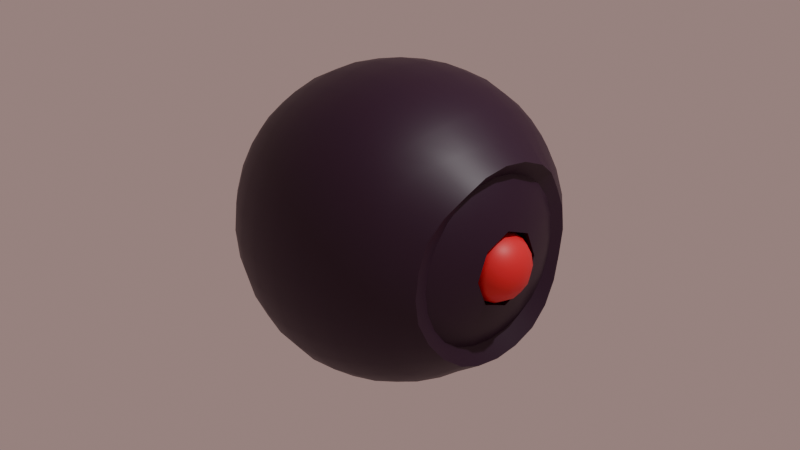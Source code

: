 # Source: EvilEye.blend  (saved by Blender 4.5.90; exported with 4.5.12 LTS)
import bpy
from mathutils import Matrix  # noqa: F401  (used for matrix-valued properties, if any)

bpy.ops.wm.read_factory_settings(use_empty=True)
scene = bpy.context.scene
scene.name = 'Scene'

# ---- collections
col_collection = bpy.data.collections.new('Collection'); scene.collection.children.link(col_collection)

# ---- materials (node trees are filled in below, after node groups)
mat_eye = bpy.data.materials.new('Eye')
mat_case = bpy.data.materials.new('Case')

# ---- material node trees
mat_eye.use_nodes = True; mat_eye.node_tree.nodes.clear()
_N = mat_eye.node_tree.nodes; _L = mat_eye.node_tree.links
n0 = _N.new('ShaderNodeBsdfPrincipled'); n0.name = 'Principled BSDF'; n0.location = (-200, 100)
n0.inputs[0].default_value = (0.8004, 0.01418, 0.02692, 1.0)
n1 = _N.new('ShaderNodeOutputMaterial'); n1.name = 'Material Output'; n1.location = (200, 100)
_L.new(n0.outputs[0], n1.inputs[0])
n1.is_active_output = True
mat_case.use_nodes = True; mat_case.node_tree.nodes.clear()
_N = mat_case.node_tree.nodes; _L = mat_case.node_tree.links
n0 = _N.new('ShaderNodeBsdfPrincipled'); n0.name = 'Principled BSDF'; n0.location = (-200, 100)
n0.inputs[0].default_value = (0.02311, 0.001915, 0.02113, 1.0)
n1 = _N.new('ShaderNodeOutputMaterial'); n1.name = 'Material Output'; n1.location = (200, 100)
_L.new(n0.outputs[0], n1.inputs[0])
n1.is_active_output = True

# ---- world
world_world = bpy.data.worlds.new('World'); scene.world = world_world
world_world.use_nodes = True; world_world.node_tree.nodes.clear()
_N = world_world.node_tree.nodes; _L = world_world.node_tree.links
n0 = _N.new('ShaderNodeOutputWorld'); n0.name = 'World Output'; n0.location = (200, 100)
n1 = _N.new('ShaderNodeBackground'); n1.name = 'Background'; n1.location = (-200, 100)
n1.inputs[0].default_value = (0.335, 0.2245, 0.2105, 1.0)
_L.new(n1.outputs[0], n0.inputs[0])
n0.is_active_output = True
world_world.color = (0.05088, 0.05088, 0.05088)
world_world.sun_shadow_jitter_overblur = 0.0

# ---- cameras
cam_camera = bpy.data.cameras.new('Camera')
cam_camera.clip_end = 100.0
cam_camera.ortho_scale = 7.314

# ---- lights
light_light = bpy.data.lights.new('Light', 'POINT')
light_light.energy = 1000.0
light_light.shadow_soft_size = 0.1

# ---- meshes
me_cube_002 = bpy.data.meshes.new('Cube.002')
me_cube_002.from_pydata([(-0.5, -0.5, -0.5), (-0.5, -0.5, 0.5), (-0.5, 0.5, -0.5), (-0.5, 0.5, 0.5), (0.5, -0.5, -0.5), (0.5, -0.5, 0.5), (0.5, 0.5, -0.5), (0.5, 0.5, 0.5), (-0.5729, 0.2966, -0.5729), (-0.6096, 9.313e-10, -0.6096), (-0.5729, -0.2966, -0.5729), (-0.5729, -0.5729, -0.2966), (-0.6096, -0.6096, -1.863e-09), (-0.5729, -0.5729, 0.2966), (-0.5729, -0.2966, 0.5729), (-0.6096, -6.519e-09, 0.6096), (-0.5729, 0.2966, 0.5729), (-0.5729, 0.5729, 0.2966), (-0.6096, 0.6096, -2.794e-09), (-0.5729, 0.5729, -0.2966), (0.2966, 0.5729, -0.5729), (1.583e-08, 0.6096, -0.6096), (-0.2966, 0.5729, -0.5729), (-0.2966, 0.5729, 0.5729), (-5.588e-09, 0.6096, 0.6096), (0.2966, 0.5729, 0.5729), (0.5729, 0.5729, 0.2966), (0.6096, 0.6096, -2.794e-09), (0.5729, 0.5729, -0.2966), (0.5729, -0.2966, -0.5729), (0.6096, -1.676e-08, -0.6096), (0.5729, 0.2966, -0.5729), (0.5729, 0.2966, 0.5729), (0.6096, -1.863e-09, 0.6096), (0.5729, -0.2966, 0.5729), (0.5729, -0.5729, 0.2966), (0.6096, -0.6096, -2.794e-09), (0.5729, -0.5729, -0.2966), (-0.2966, -0.5729, -0.5729), (-1.211e-08, -0.6096, -0.6096), (0.2966, -0.5729, -0.5729), (0.2966, -0.5729, 0.5729), (-9.313e-10, -0.6096, 0.6096), (-0.2966, -0.5729, 0.5729), (-0.729, -0.3162, -0.3162), (-0.7818, -0.3331, -5.588e-09), (-0.729, -0.3162, 0.3162), (-0.7818, 1.024e-08, -0.3331), (-0.8395, -1.211e-08, 5.588e-09), (-0.7818, -5.588e-09, 0.3331), (-0.729, 0.3162, -0.3162), (-0.7818, 0.3331, 1.118e-08), (-0.729, 0.3162, 0.3162), (-0.3162, 0.729, -0.3162), (-0.3331, 0.7818, -9.313e-09), (-0.3162, 0.729, 0.3162), (2.515e-08, 0.7818, -0.3331), (9.313e-09, 0.8395, 4.657e-09), (-5.588e-09, 0.7818, 0.3331), (0.3162, 0.729, -0.3162), (0.3331, 0.7818, 7.451e-09), (0.3162, 0.729, 0.3162), (0.729, 0.3162, -0.3162), (0.7818, 0.3331, -9.313e-09), (0.729, 0.3162, 0.3162), (0.7818, -2.887e-08, -0.3331), (0.8395, -1.304e-08, 5.588e-09), (0.7818, 5.588e-09, 0.3331), (0.729, -0.3162, -0.3162), (0.7818, -0.3331, 7.451e-09), (0.729, -0.3162, 0.3162), (0.3162, -0.729, -0.3162), (0.3331, -0.7818, -9.313e-09), (0.3162, -0.729, 0.3162), (-2.515e-08, -0.7818, -0.3331), (-9.313e-09, -0.8395, 4.657e-09), (5.588e-09, -0.7818, 0.3331), (-0.3162, -0.729, -0.3162), (-0.3331, -0.7818, 7.451e-09), (-0.3162, -0.729, 0.3162), (-0.3162, 0.3162, -0.729), (-7.451e-09, 0.3331, -0.7818), (0.3162, 0.3162, -0.729), (-0.3331, -1.397e-08, -0.7818), (0.0, -5.588e-09, -0.8395), (0.3331, 1.863e-09, -0.7818), (-0.3162, -0.3162, -0.729), (1.211e-08, -0.3331, -0.7818), (0.3162, -0.3162, -0.729), (0.3162, 0.3162, 0.729), (1.118e-08, 0.3331, 0.7818), (-0.3162, 0.3162, 0.729), (0.3331, -2.142e-08, 0.7818), (-9.313e-10, -1.397e-08, 0.8395), (-0.3331, 1.863e-09, 0.7818), (0.3162, -0.3162, 0.729), (-1.676e-08, -0.3331, 0.7818), (-0.3162, -0.3162, 0.729), (-5.327, -2.273, -2.222), (-5.327, -2.273, 2.308), (-5.327, 2.258, -2.222), (-5.327, 2.258, 2.308), (-0.7964, -2.273, -2.222), (-0.7964, -2.273, 2.308), (-0.7964, 2.258, -2.222), (-0.7964, 2.258, 2.308), (-5.486, 1.89, -2.382), (-5.658, 1.337, -2.553), (-5.779, 0.6875, -2.674), (-5.824, -0.007463, -2.719), (-5.779, -0.7025, -2.674), (-5.658, -1.351, -2.553), (-5.486, -1.905, -2.382), (-5.486, -2.432, -1.855), (-5.658, -2.603, -1.301), (-5.779, -2.724, -0.6522), (-5.824, -2.769, 0.04286), (-5.779, -2.724, 0.7379), (-5.658, -2.603, 1.387), (-5.486, -2.432, 1.941), (-5.486, -1.905, 2.467), (-5.658, -1.351, 2.639), (-5.779, -0.7025, 2.76), (-5.824, -0.007464, 2.805), (-5.779, 0.6875, 2.76), (-5.658, 1.337, 2.639), (-5.486, 1.89, 2.467), (-5.486, 2.417, 1.941), (-5.658, 2.588, 1.387), (-5.779, 2.709, 0.7379), (-5.824, 2.754, 0.04286), (-5.779, 2.709, -0.6522), (-5.658, 2.588, -1.301), (-5.486, 2.417, -1.855), (-1.164, 2.417, -2.382), (-1.718, 2.588, -2.553), (-2.367, 2.709, -2.674), (-3.062, 2.754, -2.719), (-3.757, 2.709, -2.674), (-4.406, 2.588, -2.553), (-4.959, 2.417, -2.382), (-4.959, 2.417, 2.467), (-4.406, 2.588, 2.639), (-3.757, 2.709, 2.76), (-3.062, 2.754, 2.805), (-2.367, 2.709, 2.76), (-1.718, 2.588, 2.639), (-1.164, 2.417, 2.467), (-0.6373, 2.417, 1.941), (-0.466, 2.588, 1.387), (-0.345, 2.709, 0.7379), (-0.3, 2.754, 0.04286), (-0.345, 2.709, -0.6522), (-0.466, 2.588, -1.301), (-0.6373, 2.417, -1.855), (-0.6373, -1.905, -2.382), (-0.466, -1.351, -2.553), (-0.345, -0.7025, -2.674), (-0.3, -0.007464, -2.719), (-0.345, 0.6875, -2.674), (-0.466, 1.337, -2.553), (-0.6373, 1.89, -2.382), (-0.6373, 1.89, 2.467), (-0.466, 1.337, 2.639), (-0.345, 0.6875, 2.76), (-0.3, -0.007464, 2.805), (-0.345, -0.7025, 2.76), (-0.466, -1.351, 2.639), (-0.6373, -1.905, 2.467), (-0.6373, -2.432, 1.941), (-0.466, -2.603, 1.387), (-0.345, -2.724, 0.7379), (-0.3, -2.769, 0.04286), (-0.345, -2.724, -0.6522), (-0.466, -2.603, -1.301), (-0.6373, -2.432, -1.855), (-4.959, -2.432, -2.382), (-4.406, -2.603, -2.553), (-3.757, -2.724, -2.674), (-3.062, -2.769, -2.719), (-2.367, -2.724, -2.674), (-1.718, -2.603, -2.553), (-1.164, -2.432, -2.382), (-1.164, -2.432, 2.467), (-1.718, -2.603, 2.639), (-2.367, -2.724, 2.76), (-3.062, -2.769, 2.805), (-3.757, -2.724, 2.76), (-4.406, -2.603, 2.639), (-4.959, -2.432, 2.467), (-5.828, -1.964, -1.913), (-6.071, -2.07, -1.33), (-6.224, -2.157, -0.6643), (-6.278, -2.191, 0.04286), (-6.224, -2.157, 0.7501), (-6.071, -2.07, 1.416), (-5.828, -1.964, 1.999), (-6.071, -1.38, -2.02), (-6.365, -1.44, -1.39), (-6.543, -1.494, -0.6907), (-6.604, -1.517, 0.04286), (-6.543, -1.494, 0.7764), (-6.365, -1.44, 1.475), (-6.071, -1.38, 2.106), (-6.224, -0.7147, -2.107), (-6.543, -0.7411, -1.444), (-6.736, -0.7667, -0.7164), (-6.8, -0.7782, 0.04286), (-6.736, -0.7667, 0.8021), (-6.543, -0.7411, 1.529), (-6.224, -0.7147, 2.192), (-6.278, -0.007463, -2.141), (-6.604, -0.007463, -1.467), (-6.8, -0.007464, -0.7279), (-6.865, -0.007464, 0.04286), (-6.8, -0.007464, 0.8136), (-6.604, -0.007464, 1.552), (-6.278, -0.007464, 2.227), (-6.224, 0.6997, -2.107), (-6.543, 0.7261, -1.444), (-6.736, 0.7518, -0.7164), (-6.8, 0.7633, 0.04286), (-6.736, 0.7518, 0.8021), (-6.543, 0.7261, 1.529), (-6.224, 0.6997, 2.192), (-6.071, 1.365, -2.02), (-6.365, 1.425, -1.39), (-6.543, 1.479, -0.6907), (-6.604, 1.502, 0.04286), (-6.543, 1.479, 0.7764), (-6.365, 1.425, 1.475), (-6.071, 1.365, 2.106), (-5.828, 1.949, -1.913), (-6.071, 2.055, -1.33), (-6.224, 2.142, -0.6643), (-6.278, 2.176, 0.04286), (-6.224, 2.142, 0.7501), (-6.071, 2.055, 1.416), (-5.828, 1.949, 1.999), (-5.018, 2.758, -1.913), (-5.125, 3.002, -1.33), (-5.211, 3.155, -0.6643), (-5.246, 3.209, 0.04286), (-5.211, 3.155, 0.7501), (-5.125, 3.002, 1.416), (-5.018, 2.758, 1.999), (-4.434, 3.002, -2.02), (-4.494, 3.295, -1.39), (-4.548, 3.474, -0.6907), (-4.571, 3.535, 0.04286), (-4.548, 3.474, 0.7764), (-4.494, 3.295, 1.475), (-4.434, 3.002, 2.106), (-3.769, 3.155, -2.107), (-3.795, 3.474, -1.444), (-3.821, 3.666, -0.7164), (-3.833, 3.731, 0.04286), (-3.821, 3.666, 0.8021), (-3.795, 3.474, 1.529), (-3.769, 3.155, 2.192), (-3.062, 3.209, -2.141), (-3.062, 3.535, -1.467), (-3.062, 3.731, -0.7279), (-3.062, 3.796, 0.04286), (-3.062, 3.731, 0.8136), (-3.062, 3.535, 1.552), (-3.062, 3.209, 2.227), (-2.355, 3.155, -2.107), (-2.328, 3.474, -1.444), (-2.303, 3.666, -0.7164), (-2.291, 3.731, 0.04286), (-2.303, 3.666, 0.8021), (-2.328, 3.474, 1.529), (-2.355, 3.155, 2.192), (-1.689, 3.002, -2.02), (-1.629, 3.295, -1.39), (-1.575, 3.474, -0.6907), (-1.552, 3.535, 0.04286), (-1.575, 3.474, 0.7764), (-1.629, 3.295, 1.475), (-1.689, 3.002, 2.106), (-1.106, 2.758, -1.913), (-0.9989, 3.002, -1.33), (-0.9124, 3.155, -0.6643), (-0.878, 3.209, 0.04286), (-0.9124, 3.155, 0.7501), (-0.9989, 3.002, 1.416), (-1.106, 2.758, 1.999), (-0.04759, 1.451, -1.416), (-0.0571, 1.773, -0.986), (-0.07138, 1.971, -0.4875), (-0.07588, 2.038, 0.04286), (-0.07138, 1.971, 0.5732), (-0.0571, 1.773, 1.072), (-0.04759, 1.451, 1.501), (-0.0571, 1.021, -1.738), (-0.02337, 1.425, -1.39), (0.1554, 1.479, -0.6907), (0.216, 1.502, 0.04286), (0.1554, 1.479, 0.7764), (-0.02337, 1.425, 1.475), (-0.0571, 1.021, 1.823), (-0.07138, 0.5229, -1.935), (0.1554, 0.7261, -1.444), (0.3797, 0.6447, -0.6093), (0.3797, 0.9148, 0.04286), (0.3797, 0.6447, 0.695), (0.1554, 0.7261, 1.529), (-0.07138, 0.5229, 2.021), (-0.07588, -0.007464, -2.003), (0.216, -0.007464, -1.467), (0.3797, -0.007464, -0.8794), (0.3797, -0.007463, 0.9651), (0.216, -0.007463, 1.552), (-0.07588, -0.007464, 2.088), (-0.07138, -0.5378, -1.935), (0.1554, -0.7411, -1.444), (0.3797, -0.6596, -0.6093), (0.3797, -0.9297, 0.04286), (0.3797, -0.6596, 0.695), (0.1554, -0.7411, 1.529), (-0.07138, -0.5378, 2.021), (-0.0571, -1.036, -1.738), (-0.02337, -1.44, -1.39), (0.1554, -1.494, -0.6907), (0.216, -1.517, 0.04286), (0.1554, -1.494, 0.7764), (-0.02337, -1.44, 1.475), (-0.0571, -1.036, 1.823), (-0.04759, -1.466, -1.416), (0.08083, -2.09, -1.16), (-0.007528, -2.331, -0.5797), (-0.007528, -2.413, 0.04286), (-0.007528, -2.331, 0.6654), (-0.02684, -2.09, 1.245), (-0.04759, -1.466, 1.501), (-1.106, -2.773, -1.913), (-0.9989, -3.016, -1.33), (-0.9124, -3.17, -0.6643), (-0.878, -3.224, 0.04286), (-0.9124, -3.17, 0.7501), (-0.9989, -3.016, 1.416), (-1.106, -2.773, 1.999), (-1.689, -3.016, -2.02), (-1.629, -3.31, -1.39), (-1.575, -3.489, -0.6907), (-1.552, -3.55, 0.04286), (-1.575, -3.489, 0.7764), (-1.629, -3.31, 1.475), (-1.689, -3.016, 2.106), (-2.355, -3.17, -2.107), (-2.328, -3.489, -1.444), (-2.303, -3.681, -0.7164), (-2.291, -3.746, 0.04286), (-2.303, -3.681, 0.8021), (-2.328, -3.489, 1.529), (-2.355, -3.17, 2.192), (-3.062, -3.224, -2.141), (-3.062, -3.55, -1.467), (-3.062, -3.746, -0.7279), (-3.062, -3.811, 0.04286), (-3.062, -3.746, 0.8136), (-3.062, -3.55, 1.552), (-3.062, -3.224, 2.227), (-3.769, -3.17, -2.107), (-3.795, -3.489, -1.444), (-3.821, -3.681, -0.7164), (-3.833, -3.746, 0.04286), (-3.821, -3.681, 0.8021), (-3.795, -3.489, 1.529), (-3.769, -3.17, 2.192), (-4.434, -3.016, -2.02), (-4.494, -3.31, -1.39), (-4.548, -3.489, -0.6907), (-4.571, -3.55, 0.04286), (-4.548, -3.489, 0.7764), (-4.494, -3.31, 1.475), (-4.434, -3.016, 2.106), (-5.018, -2.773, -1.913), (-5.125, -3.016, -1.33), (-5.211, -3.17, -0.6643), (-5.246, -3.224, 0.04286), (-5.211, -3.17, 0.7501), (-5.125, -3.016, 1.416), (-5.018, -2.773, 1.999), (-5.018, 1.949, -2.723), (-4.434, 2.055, -2.966), (-3.769, 2.142, -3.12), (-3.062, 2.176, -3.174), (-2.355, 2.142, -3.12), (-1.689, 2.055, -2.966), (-1.106, 1.949, -2.723), (-5.125, 1.365, -2.966), (-4.494, 1.425, -3.26), (-3.795, 1.479, -3.439), (-3.062, 1.502, -3.499), (-2.328, 1.479, -3.439), (-1.629, 1.425, -3.26), (-0.9989, 1.365, -2.966), (-5.211, 0.6997, -3.12), (-4.548, 0.7261, -3.439), (-3.821, 0.7518, -3.631), (-3.062, 0.7633, -3.695), (-2.303, 0.7518, -3.631), (-1.575, 0.7261, -3.439), (-0.9124, 0.6997, -3.12), (-5.246, -0.007464, -3.174), (-4.571, -0.007464, -3.499), (-3.833, -0.007464, -3.695), (-3.062, -0.007464, -3.761), (-2.291, -0.007464, -3.695), (-1.552, -0.007463, -3.499), (-0.878, -0.007464, -3.174), (-5.211, -0.7147, -3.12), (-4.548, -0.7411, -3.439), (-3.821, -0.7667, -3.631), (-3.062, -0.7782, -3.695), (-2.303, -0.7667, -3.631), (-1.575, -0.7411, -3.439), (-0.9124, -0.7147, -3.12), (-5.125, -1.38, -2.966), (-4.494, -1.44, -3.26), (-3.795, -1.494, -3.439), (-3.062, -1.517, -3.499), (-2.328, -1.494, -3.439), (-1.629, -1.44, -3.26), (-0.9989, -1.38, -2.966), (-5.018, -1.964, -2.723), (-4.434, -2.07, -2.966), (-3.769, -2.157, -3.12), (-3.062, -2.191, -3.174), (-2.355, -2.157, -3.12), (-1.689, -2.07, -2.966), (-1.106, -1.964, -2.723), (-1.106, 1.949, 2.809), (-1.689, 2.055, 3.052), (-2.355, 2.142, 3.205), (-3.062, 2.176, 3.259), (-3.769, 2.142, 3.205), (-4.434, 2.055, 3.052), (-5.018, 1.949, 2.809), (-0.9989, 1.365, 3.052), (-1.629, 1.425, 3.346), (-2.328, 1.479, 3.524), (-3.062, 1.502, 3.585), (-3.795, 1.479, 3.524), (-4.494, 1.425, 3.346), (-5.125, 1.365, 3.052), (-0.9124, 0.6997, 3.205), (-1.575, 0.7261, 3.524), (-2.303, 0.7518, 3.717), (-3.062, 0.7633, 3.781), (-3.821, 0.7518, 3.717), (-4.548, 0.7261, 3.524), (-5.211, 0.6997, 3.205), (-0.878, -0.007464, 3.259), (-1.552, -0.007464, 3.585), (-2.291, -0.007464, 3.781), (-3.062, -0.007464, 3.846), (-3.833, -0.007464, 3.781), (-4.571, -0.007463, 3.585), (-5.246, -0.007464, 3.259), (-0.9124, -0.7147, 3.205), (-1.575, -0.7411, 3.524), (-2.303, -0.7667, 3.717), (-3.062, -0.7782, 3.781), (-3.821, -0.7667, 3.717), (-4.548, -0.7411, 3.524), (-5.211, -0.7147, 3.205), (-0.9989, -1.38, 3.052), (-1.629, -1.44, 3.346), (-2.328, -1.494, 3.524), (-3.062, -1.517, 3.585), (-3.795, -1.494, 3.524), (-4.494, -1.44, 3.346), (-5.125, -1.38, 3.052), (-1.106, -1.964, 2.809), (-1.689, -2.07, 3.052), (-2.355, -2.157, 3.205), (-3.062, -2.191, 3.259), (-3.769, -2.157, 3.205), (-4.434, -2.07, 3.052), (-5.018, -1.964, 2.809), (0.17, 1.693, -1.658), (0.08083, 2.076, -1.16), (-0.007528, 2.316, -0.5797), (-0.007528, 2.398, 0.04286), (-0.007528, 2.316, 0.6654), (-0.02684, 2.076, 1.245), (0.09928, 1.693, 1.744), (0.2281, 1.195, -2.04), (0.2297, 1.195, 2.126), (0.2281, 0.6151, -2.28), (0.2297, 0.6151, 2.366), (0.2281, -0.007464, -2.362), (0.2297, -0.007464, 2.448), (0.2281, -0.63, -2.28), (0.2297, -0.63, 2.366), (0.2281, -1.21, -2.04), (0.2297, -1.21, 2.126), (0.17, -1.708, -1.658), (0.09928, -1.708, 1.744), (-0.0571, -1.788, -0.986), (-0.07138, -1.986, -0.4875), (-0.07588, -2.053, 0.04286), (-0.07138, -1.986, 0.5732), (-0.0571, -1.788, 1.072), (-0.1588, 0.6447, -0.6093), (-0.1588, 0.9148, 0.04286), (-0.1588, 0.6447, 0.695), (-0.1588, -0.007464, -0.8794), (-0.06122, -0.007463, 0.04286), (-0.1588, -0.007463, 0.9651), (-0.1588, -0.6596, -0.6093), (-0.1588, -0.9297, 0.04286), (-0.1588, -0.6596, 0.695)], [], [(44, 45, 48, 47), (45, 46, 49, 48), (47, 48, 51, 50), (48, 49, 52, 51), (0, 11, 44, 10), (11, 12, 45, 44), (12, 13, 46, 45), (13, 1, 14, 46), (46, 14, 15, 49), (49, 15, 16, 52), (52, 16, 3, 17), (51, 52, 17, 18), (50, 51, 18, 19), (8, 50, 19, 2), (9, 47, 50, 8), (10, 44, 47, 9), (53, 54, 57, 56), (54, 55, 58, 57), (56, 57, 60, 59), (57, 58, 61, 60), (2, 19, 53, 22), (19, 18, 54, 53), (18, 17, 55, 54), (17, 3, 23, 55), (55, 23, 24, 58), (58, 24, 25, 61), (61, 25, 7, 26), (60, 61, 26, 27), (59, 60, 27, 28), (20, 59, 28, 6), (21, 56, 59, 20), (22, 53, 56, 21), (62, 63, 66, 65), (63, 64, 67, 66), (65, 66, 69, 68), (66, 67, 70, 69), (6, 28, 62, 31), (28, 27, 63, 62), (27, 26, 64, 63), (26, 7, 32, 64), (64, 32, 33, 67), (67, 33, 34, 70), (70, 34, 5, 35), (69, 70, 35, 36), (68, 69, 36, 37), (29, 68, 37, 4), (30, 65, 68, 29), (31, 62, 65, 30), (71, 72, 75, 74), (72, 73, 76, 75), (74, 75, 78, 77), (75, 76, 79, 78), (4, 37, 71, 40), (37, 36, 72, 71), (36, 35, 73, 72), (35, 5, 41, 73), (73, 41, 42, 76), (76, 42, 43, 79), (79, 43, 1, 13), (78, 79, 13, 12), (77, 78, 12, 11), (38, 77, 11, 0), (39, 74, 77, 38), (40, 71, 74, 39), (80, 81, 84, 83), (81, 82, 85, 84), (83, 84, 87, 86), (84, 85, 88, 87), (2, 22, 80, 8), (22, 21, 81, 80), (21, 20, 82, 81), (20, 6, 31, 82), (82, 31, 30, 85), (85, 30, 29, 88), (88, 29, 4, 40), (87, 88, 40, 39), (86, 87, 39, 38), (10, 86, 38, 0), (9, 83, 86, 10), (8, 80, 83, 9), (89, 90, 93, 92), (90, 91, 94, 93), (92, 93, 96, 95), (93, 94, 97, 96), (7, 25, 89, 32), (25, 24, 90, 89), (24, 23, 91, 90), (23, 3, 16, 91), (91, 16, 15, 94), (94, 15, 14, 97), (97, 14, 1, 43), (96, 97, 43, 42), (95, 96, 42, 41), (34, 95, 41, 5), (33, 92, 95, 34), (32, 89, 92, 33), (190, 191, 198, 197), (191, 192, 199, 198), (192, 193, 200, 199), (193, 194, 201, 200), (194, 195, 202, 201), (195, 196, 203, 202), (197, 198, 205, 204), (198, 199, 206, 205), (199, 200, 207, 206), (200, 201, 208, 207), (201, 202, 209, 208), (202, 203, 210, 209), (204, 205, 212, 211), (205, 206, 213, 212), (206, 207, 214, 213), (207, 208, 215, 214), (208, 209, 216, 215), (209, 210, 217, 216), (211, 212, 219, 218), (212, 213, 220, 219), (213, 214, 221, 220), (214, 215, 222, 221), (215, 216, 223, 222), (216, 217, 224, 223), (218, 219, 226, 225), (219, 220, 227, 226), (220, 221, 228, 227), (221, 222, 229, 228), (222, 223, 230, 229), (223, 224, 231, 230), (225, 226, 233, 232), (226, 227, 234, 233), (227, 228, 235, 234), (228, 229, 236, 235), (229, 230, 237, 236), (230, 231, 238, 237), (98, 113, 190, 112), (113, 114, 191, 190), (114, 115, 192, 191), (115, 116, 193, 192), (116, 117, 194, 193), (117, 118, 195, 194), (118, 119, 196, 195), (119, 99, 120, 196), (196, 120, 121, 203), (203, 121, 122, 210), (210, 122, 123, 217), (217, 123, 124, 224), (224, 124, 125, 231), (231, 125, 126, 238), (238, 126, 101, 127), (237, 238, 127, 128), (236, 237, 128, 129), (235, 236, 129, 130), (234, 235, 130, 131), (233, 234, 131, 132), (232, 233, 132, 133), (106, 232, 133, 100), (107, 225, 232, 106), (108, 218, 225, 107), (109, 211, 218, 108), (110, 204, 211, 109), (111, 197, 204, 110), (112, 190, 197, 111), (239, 240, 247, 246), (240, 241, 248, 247), (241, 242, 249, 248), (242, 243, 250, 249), (243, 244, 251, 250), (244, 245, 252, 251), (246, 247, 254, 253), (247, 248, 255, 254), (248, 249, 256, 255), (249, 250, 257, 256), (250, 251, 258, 257), (251, 252, 259, 258), (253, 254, 261, 260), (254, 255, 262, 261), (255, 256, 263, 262), (256, 257, 264, 263), (257, 258, 265, 264), (258, 259, 266, 265), (260, 261, 268, 267), (261, 262, 269, 268), (262, 263, 270, 269), (263, 264, 271, 270), (264, 265, 272, 271), (265, 266, 273, 272), (267, 268, 275, 274), (268, 269, 276, 275), (269, 270, 277, 276), (270, 271, 278, 277), (271, 272, 279, 278), (272, 273, 280, 279), (274, 275, 282, 281), (275, 276, 283, 282), (276, 277, 284, 283), (277, 278, 285, 284), (278, 279, 286, 285), (279, 280, 287, 286), (100, 133, 239, 140), (133, 132, 240, 239), (132, 131, 241, 240), (131, 130, 242, 241), (130, 129, 243, 242), (129, 128, 244, 243), (128, 127, 245, 244), (127, 101, 141, 245), (245, 141, 142, 252), (252, 142, 143, 259), (259, 143, 144, 266), (266, 144, 145, 273), (273, 145, 146, 280), (280, 146, 147, 287), (287, 147, 105, 148), (286, 287, 148, 149), (285, 286, 149, 150), (284, 285, 150, 151), (283, 284, 151, 152), (282, 283, 152, 153), (281, 282, 153, 154), (134, 281, 154, 104), (135, 274, 281, 134), (136, 267, 274, 135), (137, 260, 267, 136), (138, 253, 260, 137), (139, 246, 253, 138), (140, 239, 246, 139), (288, 289, 296, 295), (289, 290, 297, 296), (290, 291, 298, 297), (291, 292, 299, 298), (292, 293, 300, 299), (293, 294, 301, 300), (295, 296, 303, 302), (296, 297, 304, 303), (297, 298, 305, 304), (298, 299, 306, 305), (299, 300, 307, 306), (300, 301, 308, 307), (302, 303, 310, 309), (303, 304, 311, 310), (305, 306, 509, 508), (319, 318, 514, 515), (306, 307, 313, 312), (307, 308, 314, 313), (309, 310, 316, 315), (310, 311, 317, 316), (304, 305, 508, 507), (318, 317, 513, 514), (312, 313, 320, 319), (313, 314, 321, 320), (315, 316, 323, 322), (316, 317, 324, 323), (317, 318, 325, 324), (318, 319, 326, 325), (319, 320, 327, 326), (320, 321, 328, 327), (322, 323, 502, 329), (323, 324, 503, 502), (324, 325, 504, 503), (325, 326, 505, 504), (326, 327, 506, 505), (327, 328, 335, 506), (104, 154, 483, 161), (154, 153, 484, 483), (153, 152, 485, 484), (152, 151, 486, 485), (151, 150, 487, 486), (150, 149, 488, 487), (149, 148, 489, 488), (148, 105, 162, 489), (489, 162, 163, 491), (491, 163, 164, 493), (493, 164, 165, 495), (495, 165, 166, 497), (497, 166, 167, 499), (499, 167, 168, 501), (501, 168, 103, 169), (334, 501, 169, 170), (333, 334, 170, 171), (332, 333, 171, 172), (331, 332, 172, 173), (330, 331, 173, 174), (500, 330, 174, 175), (155, 500, 175, 102), (156, 498, 500, 155), (157, 496, 498, 156), (158, 494, 496, 157), (159, 492, 494, 158), (160, 490, 492, 159), (161, 483, 490, 160), (336, 337, 344, 343), (337, 338, 345, 344), (338, 339, 346, 345), (339, 340, 347, 346), (340, 341, 348, 347), (341, 342, 349, 348), (343, 344, 351, 350), (344, 345, 352, 351), (345, 346, 353, 352), (346, 347, 354, 353), (347, 348, 355, 354), (348, 349, 356, 355), (350, 351, 358, 357), (351, 352, 359, 358), (352, 353, 360, 359), (353, 354, 361, 360), (354, 355, 362, 361), (355, 356, 363, 362), (357, 358, 365, 364), (358, 359, 366, 365), (359, 360, 367, 366), (360, 361, 368, 367), (361, 362, 369, 368), (362, 363, 370, 369), (364, 365, 372, 371), (365, 366, 373, 372), (366, 367, 374, 373), (367, 368, 375, 374), (368, 369, 376, 375), (369, 370, 377, 376), (371, 372, 379, 378), (372, 373, 380, 379), (373, 374, 381, 380), (374, 375, 382, 381), (375, 376, 383, 382), (376, 377, 384, 383), (102, 175, 336, 182), (175, 174, 337, 336), (174, 173, 338, 337), (173, 172, 339, 338), (172, 171, 340, 339), (171, 170, 341, 340), (170, 169, 342, 341), (169, 103, 183, 342), (342, 183, 184, 349), (349, 184, 185, 356), (356, 185, 186, 363), (363, 186, 187, 370), (370, 187, 188, 377), (377, 188, 189, 384), (384, 189, 99, 119), (383, 384, 119, 118), (382, 383, 118, 117), (381, 382, 117, 116), (380, 381, 116, 115), (379, 380, 115, 114), (378, 379, 114, 113), (176, 378, 113, 98), (177, 371, 378, 176), (178, 364, 371, 177), (179, 357, 364, 178), (180, 350, 357, 179), (181, 343, 350, 180), (182, 336, 343, 181), (385, 386, 393, 392), (386, 387, 394, 393), (387, 388, 395, 394), (388, 389, 396, 395), (389, 390, 397, 396), (390, 391, 398, 397), (392, 393, 400, 399), (393, 394, 401, 400), (394, 395, 402, 401), (395, 396, 403, 402), (396, 397, 404, 403), (397, 398, 405, 404), (399, 400, 407, 406), (400, 401, 408, 407), (401, 402, 409, 408), (402, 403, 410, 409), (403, 404, 411, 410), (404, 405, 412, 411), (406, 407, 414, 413), (407, 408, 415, 414), (408, 409, 416, 415), (409, 410, 417, 416), (410, 411, 418, 417), (411, 412, 419, 418), (413, 414, 421, 420), (414, 415, 422, 421), (415, 416, 423, 422), (416, 417, 424, 423), (417, 418, 425, 424), (418, 419, 426, 425), (420, 421, 428, 427), (421, 422, 429, 428), (422, 423, 430, 429), (423, 424, 431, 430), (424, 425, 432, 431), (425, 426, 433, 432), (100, 140, 385, 106), (140, 139, 386, 385), (139, 138, 387, 386), (138, 137, 388, 387), (137, 136, 389, 388), (136, 135, 390, 389), (135, 134, 391, 390), (134, 104, 161, 391), (391, 161, 160, 398), (398, 160, 159, 405), (405, 159, 158, 412), (412, 158, 157, 419), (419, 157, 156, 426), (426, 156, 155, 433), (433, 155, 102, 182), (432, 433, 182, 181), (431, 432, 181, 180), (430, 431, 180, 179), (429, 430, 179, 178), (428, 429, 178, 177), (427, 428, 177, 176), (112, 427, 176, 98), (111, 420, 427, 112), (110, 413, 420, 111), (109, 406, 413, 110), (108, 399, 406, 109), (107, 392, 399, 108), (106, 385, 392, 107), (434, 435, 442, 441), (435, 436, 443, 442), (436, 437, 444, 443), (437, 438, 445, 444), (438, 439, 446, 445), (439, 440, 447, 446), (441, 442, 449, 448), (442, 443, 450, 449), (443, 444, 451, 450), (444, 445, 452, 451), (445, 446, 453, 452), (446, 447, 454, 453), (448, 449, 456, 455), (449, 450, 457, 456), (450, 451, 458, 457), (451, 452, 459, 458), (452, 453, 460, 459), (453, 454, 461, 460), (455, 456, 463, 462), (456, 457, 464, 463), (457, 458, 465, 464), (458, 459, 466, 465), (459, 460, 467, 466), (460, 461, 468, 467), (462, 463, 470, 469), (463, 464, 471, 470), (464, 465, 472, 471), (465, 466, 473, 472), (466, 467, 474, 473), (467, 468, 475, 474), (469, 470, 477, 476), (470, 471, 478, 477), (471, 472, 479, 478), (472, 473, 480, 479), (473, 474, 481, 480), (474, 475, 482, 481), (105, 147, 434, 162), (147, 146, 435, 434), (146, 145, 436, 435), (145, 144, 437, 436), (144, 143, 438, 437), (143, 142, 439, 438), (142, 141, 440, 439), (141, 101, 126, 440), (440, 126, 125, 447), (447, 125, 124, 454), (454, 124, 123, 461), (461, 123, 122, 468), (468, 122, 121, 475), (475, 121, 120, 482), (482, 120, 99, 189), (481, 482, 189, 188), (480, 481, 188, 187), (479, 480, 187, 186), (478, 479, 186, 185), (477, 478, 185, 184), (476, 477, 184, 183), (168, 476, 183, 103), (167, 469, 476, 168), (166, 462, 469, 167), (165, 455, 462, 166), (164, 448, 455, 165), (163, 441, 448, 164), (162, 434, 441, 163), (289, 288, 483, 484), (290, 289, 484, 485), (291, 290, 485, 486), (292, 291, 486, 487), (293, 292, 487, 488), (294, 293, 488, 489), (288, 295, 490, 483), (301, 294, 489, 491), (295, 302, 492, 490), (308, 301, 491, 493), (302, 309, 494, 492), (314, 308, 493, 495), (309, 315, 496, 494), (321, 314, 495, 497), (315, 322, 498, 496), (328, 321, 497, 499), (322, 329, 500, 498), (335, 328, 499, 501), (329, 502, 330, 500), (502, 503, 331, 330), (503, 504, 332, 331), (504, 505, 333, 332), (505, 506, 334, 333), (506, 335, 501, 334), (507, 508, 511, 510), (508, 509, 512, 511), (510, 511, 514, 513), (511, 512, 515, 514), (312, 319, 515, 512), (317, 311, 510, 513), (306, 312, 512, 509), (311, 304, 507, 510)])
me_cube_002.polygons.foreach_set('use_smooth', [True] * 512)
me_cube_002.polygons.foreach_set('material_index', [0, 0, 0, 0, 0, 0, 0, 0, 0, 0, 0, 0, 0, 0, 0, 0, 0, 0, 0, 0, 0, 0, 0, 0, 0, 0, 0, 0, 0, 0, 0, 0, 0, 0, 0, 0, 0, 0, 0, 0, 0, 0, 0, 0, 0, 0, 0, 0, 0, 0, 0, 0, 0, 0, 0, 0, 0, 0, 0, 0, 0, 0, 0, 0, 0, 0, 0, 0, 0, 0, 0, 0, 0, 0, 0, 0, 0, 0, 0, 0, 0, 0, 0, 0, 0, 0, 0, 0, 0, 0, 0, 0, 0, 0, 0, 0, 1, 1, 1, 1, 1, 1, 1, 1, 1, 1, 1, 1, 1, 1, 1, 1, 1, 1, 1, 1, 1, 1, 1, 1, 1, 1, 1, 1, 1, 1, 1, 1, 1, 1, 1, 1, 1, 1, 1, 1, 1, 1, 1, 1, 1, 1, 1, 1, 1, 1, 1, 1, 1, 1, 1, 1, 1, 1, 1, 1, 1, 1, 1, 1, 1, 1, 1, 1, 1, 1, 1, 1, 1, 1, 1, 1, 1, 1, 1, 1, 1, 1, 1, 1, 1, 1, 1, 1, 1, 1, 1, 1, 1, 1, 1, 1, 1, 1, 1, 1, 1, 1, 1, 1, 1, 1, 1, 1, 1, 1, 1, 1, 1, 1, 1, 1, 1, 1, 1, 1, 1, 1, 1, 1, 1, 1, 1, 1, 1, 1, 1, 1, 1, 1, 1, 1, 1, 1, 1, 1, 1, 1, 1, 1, 1, 1, 1, 1, 1, 1, 1, 1, 1, 1, 1, 1, 1, 1, 1, 1, 1, 1, 1, 1, 1, 1, 1, 1, 1, 1, 1, 1, 1, 1, 1, 1, 1, 1, 1, 1, 1, 1, 1, 1, 1, 1, 1, 1, 1, 1, 1, 1, 1, 1, 1, 1, 1, 1, 1, 1, 1, 1, 1, 1, 1, 1, 1, 1, 1, 1, 1, 1, 1, 1, 1, 1, 1, 1, 1, 1, 1, 1, 1, 1, 1, 1, 1, 1, 1, 1, 1, 1, 1, 1, 1, 1, 1, 1, 1, 1, 1, 1, 1, 1, 1, 1, 1, 1, 1, 1, 1, 1, 1, 1, 1, 1, 1, 1, 1, 1, 1, 1, 1, 1, 1, 1, 1, 1, 1, 1, 1, 1, 1, 1, 1, 1, 1, 1, 1, 1, 1, 1, 1, 1, 1, 1, 1, 1, 1, 1, 1, 1, 1, 1, 1, 1, 1, 1, 1, 1, 1, 1, 1, 1, 1, 1, 1, 1, 1, 1, 1, 1, 1, 1, 1, 1, 1, 1, 1, 1, 1, 1, 1, 1, 1, 1, 1, 1, 1, 1, 1, 1, 1, 1, 1, 1, 1, 1, 1, 1, 1, 1, 1, 1, 1, 1, 1, 1, 1, 1, 1, 1, 1, 1, 1, 1, 1, 1, 1, 1, 1, 1, 1, 1, 1, 1, 1, 1, 1, 1, 1, 1, 1, 1, 1, 1, 1, 1, 1, 1, 1, 1, 1, 1, 1, 1, 1, 1, 1, 1, 1, 1, 1, 1, 1, 1, 1, 1, 1, 1, 1, 1, 1, 1, 1, 1, 1, 1, 1, 1, 1, 1, 1, 1, 1, 1])
_k = set([(288, 289), (288, 295), (289, 290), (290, 291), (291, 292), (292, 293), (293, 294), (294, 301), (295, 302), (301, 308), (302, 309), (304, 305), (304, 311), (304, 507), (305, 306), (305, 508), (306, 312), (306, 509), (308, 314), (309, 315), (311, 317), (311, 510), (312, 319), (312, 512), (314, 321), (315, 322), (317, 318), (317, 513), (318, 319), (318, 514), (319, 515), (321, 328), (322, 329), (328, 335), (329, 502), (330, 331), (330, 500), (331, 332), (332, 333), (333, 334), (334, 501), (335, 506), (483, 484), (483, 490), (484, 485), (485, 486), (486, 487), (487, 488), (488, 489), (489, 491), (490, 492), (491, 493), (492, 494), (493, 495), (494, 496), (495, 497), (496, 498), (497, 499), (498, 500), (499, 501), (502, 503), (503, 504), (504, 505), (505, 506), (507, 508), (507, 510), (508, 509), (509, 512), (510, 513), (512, 515), (513, 514), (514, 515)])
me_cube_002.attributes.new('sharp_edge', 'BOOLEAN', 'EDGE').data.foreach_set('value', [ (min(e.vertices), max(e.vertices)) in _k for e in me_cube_002.edges])
_uv = me_cube_002.uv_layers.new(name='UVMap')
_uv.uv.foreach_set('vector', [0.4375, 0.0625, 0.5, 0.0625, 0.5, 0.125, 0.4375, 0.125, 0.5, 0.0625, 0.5625, 0.0625, 0.5625, 0.125, 0.5, 0.125, 0.4375, 0.125, 0.5, 0.125, 0.5, 0.1875, 0.4375, 0.1875, 0.5, 0.125, 0.5625, 0.125, 0.5625, 0.1875, 0.5, 0.1875, 0.375, 0.0, 0.4375, 0.0, 0.4375, 0.0625, 0.375, 0.0625, 0.4375, 0.0, 0.5, 0.0, 0.5, 0.0625, 0.4375, 0.0625, 0.5, 0.0, 0.5625, 0.0, 0.5625, 0.0625, 0.5, 0.0625, 0.5625, 0.0, 0.625, 0.0, 0.625, 0.0625, 0.5625, 0.0625, 0.5625, 0.0625, 0.625, 0.0625, 0.625, 0.125, 0.5625, 0.125, 0.5625, 0.125, 0.625, 0.125, 0.625, 0.1875, 0.5625, 0.1875, 0.5625, 0.1875, 0.625, 0.1875, 0.625, 0.25, 0.5625, 0.25, 0.5, 0.1875, 0.5625, 0.1875, 0.5625, 0.25, 0.5, 0.25, 0.4375, 0.1875, 0.5, 0.1875, 0.5, 0.25, 0.4375, 0.25, 0.375, 0.1875, 0.4375, 0.1875, 0.4375, 0.25, 0.375, 0.25, 0.375, 0.125, 0.4375, 0.125, 0.4375, 0.1875, 0.375, 0.1875, 0.375, 0.0625, 0.4375, 0.0625, 0.4375, 0.125, 0.375, 0.125, 0.4375, 0.3125, 0.5, 0.3125, 0.5, 0.375, 0.4375, 0.375, 0.5, 0.3125, 0.5625, 0.3125, 0.5625, 0.375, 0.5, 0.375, 0.4375, 0.375, 0.5, 0.375, 0.5, 0.4375, 0.4375, 0.4375, 0.5, 0.375, 0.5625, 0.375, 0.5625, 0.4375, 0.5, 0.4375, 0.375, 0.25, 0.4375, 0.25, 0.4375, 0.3125, 0.375, 0.3125, 0.4375, 0.25, 0.5, 0.25, 0.5, 0.3125, 0.4375, 0.3125, 0.5, 0.25, 0.5625, 0.25, 0.5625, 0.3125, 0.5, 0.3125, 0.5625, 0.25, 0.625, 0.25, 0.625, 0.3125, 0.5625, 0.3125, 0.5625, 0.3125, 0.625, 0.3125, 0.625, 0.375, 0.5625, 0.375, 0.5625, 0.375, 0.625, 0.375, 0.625, 0.4375, 0.5625, 0.4375, 0.5625, 0.4375, 0.625, 0.4375, 0.625, 0.5, 0.5625, 0.5, 0.5, 0.4375, 0.5625, 0.4375, 0.5625, 0.5, 0.5, 0.5, 0.4375, 0.4375, 0.5, 0.4375, 0.5, 0.5, 0.4375, 0.5, 0.375, 0.4375, 0.4375, 0.4375, 0.4375, 0.5, 0.375, 0.5, 0.375, 0.375, 0.4375, 0.375, 0.4375, 0.4375, 0.375, 0.4375, 0.375, 0.3125, 0.4375, 0.3125, 0.4375, 0.375, 0.375, 0.375, 0.4375, 0.5625, 0.5, 0.5625, 0.5, 0.625, 0.4375, 0.625, 0.5, 0.5625, 0.5625, 0.5625, 0.5625, 0.625, 0.5, 0.625, 0.4375, 0.625, 0.5, 0.625, 0.5, 0.6875, 0.4375, 0.6875, 0.5, 0.625, 0.5625, 0.625, 0.5625, 0.6875, 0.5, 0.6875, 0.375, 0.5, 0.4375, 0.5, 0.4375, 0.5625, 0.375, 0.5625, 0.4375, 0.5, 0.5, 0.5, 0.5, 0.5625, 0.4375, 0.5625, 0.5, 0.5, 0.5625, 0.5, 0.5625, 0.5625, 0.5, 0.5625, 0.5625, 0.5, 0.625, 0.5, 0.625, 0.5625, 0.5625, 0.5625, 0.5625, 0.5625, 0.625, 0.5625, 0.625, 0.625, 0.5625, 0.625, 0.5625, 0.625, 0.625, 0.625, 0.625, 0.6875, 0.5625, 0.6875, 0.5625, 0.6875, 0.625, 0.6875, 0.625, 0.75, 0.5625, 0.75, 0.5, 0.6875, 0.5625, 0.6875, 0.5625, 0.75, 0.5, 0.75, 0.4375, 0.6875, 0.5, 0.6875, 0.5, 0.75, 0.4375, 0.75, 0.375, 0.6875, 0.4375, 0.6875, 0.4375, 0.75, 0.375, 0.75, 0.375, 0.625, 0.4375, 0.625, 0.4375, 0.6875, 0.375, 0.6875, 0.375, 0.5625, 0.4375, 0.5625, 0.4375, 0.625, 0.375, 0.625, 0.4375, 0.8125, 0.5, 0.8125, 0.5, 0.875, 0.4375, 0.875, 0.5, 0.8125, 0.5625, 0.8125, 0.5625, 0.875, 0.5, 0.875, 0.4375, 0.875, 0.5, 0.875, 0.5, 0.9375, 0.4375, 0.9375, 0.5, 0.875, 0.5625, 0.875, 0.5625, 0.9375, 0.5, 0.9375, 0.375, 0.75, 0.4375, 0.75, 0.4375, 0.8125, 0.375, 0.8125, 0.4375, 0.75, 0.5, 0.75, 0.5, 0.8125, 0.4375, 0.8125, 0.5, 0.75, 0.5625, 0.75, 0.5625, 0.8125, 0.5, 0.8125, 0.5625, 0.75, 0.625, 0.75, 0.625, 0.8125, 0.5625, 0.8125, 0.5625, 0.8125, 0.625, 0.8125, 0.625, 0.875, 0.5625, 0.875, 0.5625, 0.875, 0.625, 0.875, 0.625, 0.9375, 0.5625, 0.9375, 0.5625, 0.9375, 0.625, 0.9375, 0.625, 1.0, 0.5625, 1.0, 0.5, 0.9375, 0.5625, 0.9375, 0.5625, 1.0, 0.5, 1.0, 0.4375, 0.9375, 0.5, 0.9375, 0.5, 1.0, 0.4375, 1.0, 0.375, 0.9375, 0.4375, 0.9375, 0.4375, 1.0, 0.375, 1.0, 0.375, 0.875, 0.4375, 0.875, 0.4375, 0.9375, 0.375, 0.9375, 0.375, 0.8125, 0.4375, 0.8125, 0.4375, 0.875, 0.375, 0.875, 0.1875, 0.5625, 0.25, 0.5625, 0.25, 0.625, 0.1875, 0.625, 0.25, 0.5625, 0.3125, 0.5625, 0.3125, 0.625, 0.25, 0.625, 0.1875, 0.625, 0.25, 0.625, 0.25, 0.6875, 0.1875, 0.6875, 0.25, 0.625, 0.3125, 0.625, 0.3125, 0.6875, 0.25, 0.6875, 0.125, 0.5, 0.1875, 0.5, 0.1875, 0.5625, 0.125, 0.5625, 0.1875, 0.5, 0.25, 0.5, 0.25, 0.5625, 0.1875, 0.5625, 0.25, 0.5, 0.3125, 0.5, 0.3125, 0.5625, 0.25, 0.5625, 0.3125, 0.5, 0.375, 0.5, 0.375, 0.5625, 0.3125, 0.5625, 0.3125, 0.5625, 0.375, 0.5625, 0.375, 0.625, 0.3125, 0.625, 0.3125, 0.625, 0.375, 0.625, 0.375, 0.6875, 0.3125, 0.6875, 0.3125, 0.6875, 0.375, 0.6875, 0.375, 0.75, 0.3125, 0.75, 0.25, 0.6875, 0.3125, 0.6875, 0.3125, 0.75, 0.25, 0.75, 0.1875, 0.6875, 0.25, 0.6875, 0.25, 0.75, 0.1875, 0.75, 0.125, 0.6875, 0.1875, 0.6875, 0.1875, 0.75, 0.125, 0.75, 0.125, 0.625, 0.1875, 0.625, 0.1875, 0.6875, 0.125, 0.6875, 0.125, 0.5625, 0.1875, 0.5625, 0.1875, 0.625, 0.125, 0.625, 0.6875, 0.5625, 0.75, 0.5625, 0.75, 0.625, 0.6875, 0.625, 0.75, 0.5625, 0.8125, 0.5625, 0.8125, 0.625, 0.75, 0.625, 0.6875, 0.625, 0.75, 0.625, 0.75, 0.6875, 0.6875, 0.6875, 0.75, 0.625, 0.8125, 0.625, 0.8125, 0.6875, 0.75, 0.6875, 0.625, 0.5, 0.6875, 0.5, 0.6875, 0.5625, 0.625, 0.5625, 0.6875, 0.5, 0.75, 0.5, 0.75, 0.5625, 0.6875, 0.5625, 0.75, 0.5, 0.8125, 0.5, 0.8125, 0.5625, 0.75, 0.5625, 0.8125, 0.5, 0.875, 0.5, 0.875, 0.5625, 0.8125, 0.5625, 0.8125, 0.5625, 0.875, 0.5625, 0.875, 0.625, 0.8125, 0.625, 0.8125, 0.625, 0.875, 0.625, 0.875, 0.6875, 0.8125, 0.6875, 0.8125, 0.6875, 0.875, 0.6875, 0.875, 0.75, 0.8125, 0.75, 0.75, 0.6875, 0.8125, 0.6875, 0.8125, 0.75, 0.75, 0.75, 0.6875, 0.6875, 0.75, 0.6875, 0.75, 0.75, 0.6875, 0.75, 0.625, 0.6875, 0.6875, 0.6875, 0.6875, 0.75, 0.625, 0.75, 0.625, 0.625, 0.6875, 0.625, 0.6875, 0.6875, 0.625, 0.6875, 0.625, 0.5625, 0.6875, 0.5625, 0.6875, 0.625, 0.625, 0.625, 0.4063, 0.03125, 0.4375, 0.03125, 0.4375, 0.0625, 0.4063, 0.0625, 0.4375, 0.03125, 0.4688, 0.03125, 0.4688, 0.0625, 0.4375, 0.0625, 0.4688, 0.03125, 0.5, 0.03125, 0.5, 0.0625, 0.4688, 0.0625, 0.5, 0.03125, 0.5312, 0.03125, 0.5312, 0.0625, 0.5, 0.0625, 0.5312, 0.03125, 0.5625, 0.03125, 0.5625, 0.0625, 0.5312, 0.0625, 0.5625, 0.03125, 0.5938, 0.03125, 0.5938, 0.0625, 0.5625, 0.0625, 0.4063, 0.0625, 0.4375, 0.0625, 0.4375, 0.09375, 0.4063, 0.09375, 0.4375, 0.0625, 0.4688, 0.0625, 0.4688, 0.09375, 0.4375, 0.09375, 0.4688, 0.0625, 0.5, 0.0625, 0.5, 0.09375, 0.4688, 0.09375, 0.5, 0.0625, 0.5312, 0.0625, 0.5313, 0.09375, 0.5, 0.09375, 0.5312, 0.0625, 0.5625, 0.0625, 0.5625, 0.09375, 0.5313, 0.09375, 0.5625, 0.0625, 0.5938, 0.0625, 0.5938, 0.09375, 0.5625, 0.09375, 0.4063, 0.09375, 0.4375, 0.09375, 0.4375, 0.125, 0.4063, 0.125, 0.4375, 0.09375, 0.4688, 0.09375, 0.4688, 0.125, 0.4375, 0.125, 0.4688, 0.09375, 0.5, 0.09375, 0.5, 0.125, 0.4688, 0.125, 0.5, 0.09375, 0.5313, 0.09375, 0.5312, 0.125, 0.5, 0.125, 0.5313, 0.09375, 0.5625, 0.09375, 0.5625, 0.125, 0.5312, 0.125, 0.5625, 0.09375, 0.5938, 0.09375, 0.5938, 0.125, 0.5625, 0.125, 0.4063, 0.125, 0.4375, 0.125, 0.4375, 0.1562, 0.4063, 0.1563, 0.4375, 0.125, 0.4688, 0.125, 0.4688, 0.1563, 0.4375, 0.1562, 0.4688, 0.125, 0.5, 0.125, 0.5, 0.1562, 0.4688, 0.1563, 0.5, 0.125, 0.5312, 0.125, 0.5313, 0.1563, 0.5, 0.1562, 0.5312, 0.125, 0.5625, 0.125, 0.5625, 0.1562, 0.5313, 0.1563, 0.5625, 0.125, 0.5938, 0.125, 0.5938, 0.1562, 0.5625, 0.1562, 0.4063, 0.1563, 0.4375, 0.1562, 0.4375, 0.1875, 0.4063, 0.1875, 0.4375, 0.1562, 0.4688, 0.1563, 0.4688, 0.1875, 0.4375, 0.1875, 0.4688, 0.1563, 0.5, 0.1562, 0.5, 0.1875, 0.4688, 0.1875, 0.5, 0.1562, 0.5313, 0.1563, 0.5312, 0.1875, 0.5, 0.1875, 0.5313, 0.1563, 0.5625, 0.1562, 0.5625, 0.1875, 0.5312, 0.1875, 0.5625, 0.1562, 0.5938, 0.1562, 0.5938, 0.1875, 0.5625, 0.1875, 0.4063, 0.1875, 0.4375, 0.1875, 0.4375, 0.2188, 0.4063, 0.2188, 0.4375, 0.1875, 0.4688, 0.1875, 0.4688, 0.2188, 0.4375, 0.2188, 0.4688, 0.1875, 0.5, 0.1875, 0.5, 0.2188, 0.4688, 0.2188, 0.5, 0.1875, 0.5312, 0.1875, 0.5313, 0.2188, 0.5, 0.2188, 0.5312, 0.1875, 0.5625, 0.1875, 0.5625, 0.2188, 0.5313, 0.2188, 0.5625, 0.1875, 0.5938, 0.1875, 0.5938, 0.2188, 0.5625, 0.2188, 0.375, 0.0, 0.4063, 0.0, 0.4063, 0.03125, 0.375, 0.03125, 0.4063, 0.0, 0.4375, 0.0, 0.4375, 0.03125, 0.4063, 0.03125, 0.4375, 0.0, 0.4688, 0.0, 0.4688, 0.03125, 0.4375, 0.03125, 0.4688, 0.0, 0.5, 0.0, 0.5, 0.03125, 0.4688, 0.03125, 0.5, 0.0, 0.5313, 0.0, 0.5312, 0.03125, 0.5, 0.03125, 0.5313, 0.0, 0.5625, 0.0, 0.5625, 0.03125, 0.5312, 0.03125, 0.5625, 0.0, 0.5938, 0.0, 0.5938, 0.03125, 0.5625, 0.03125, 0.5938, 0.0, 0.625, 0.0, 0.625, 0.03125, 0.5938, 0.03125, 0.5938, 0.03125, 0.625, 0.03125, 0.625, 0.0625, 0.5938, 0.0625, 0.5938, 0.0625, 0.625, 0.0625, 0.625, 0.09375, 0.5938, 0.09375, 0.5938, 0.09375, 0.625, 0.09375, 0.625, 0.125, 0.5938, 0.125, 0.5938, 0.125, 0.625, 0.125, 0.625, 0.1563, 0.5938, 0.1562, 0.5938, 0.1562, 0.625, 0.1563, 0.625, 0.1875, 0.5938, 0.1875, 0.5938, 0.1875, 0.625, 0.1875, 0.625, 0.2188, 0.5938, 0.2188, 0.5938, 0.2188, 0.625, 0.2188, 0.625, 0.25, 0.5938, 0.25, 0.5625, 0.2188, 0.5938, 0.2188, 0.5938, 0.25, 0.5625, 0.25, 0.5313, 0.2188, 0.5625, 0.2188, 0.5625, 0.25, 0.5312, 0.25, 0.5, 0.2188, 0.5313, 0.2188, 0.5312, 0.25, 0.5, 0.25, 0.4688, 0.2188, 0.5, 0.2188, 0.5, 0.25, 0.4688, 0.25, 0.4375, 0.2188, 0.4688, 0.2188, 0.4688, 0.25, 0.4375, 0.25, 0.4063, 0.2188, 0.4375, 0.2188, 0.4375, 0.25, 0.4063, 0.25, 0.375, 0.2188, 0.4063, 0.2188, 0.4063, 0.25, 0.375, 0.25, 0.375, 0.1875, 0.4063, 0.1875, 0.4063, 0.2188, 0.375, 0.2188, 0.375, 0.1563, 0.4063, 0.1563, 0.4063, 0.1875, 0.375, 0.1875, 0.375, 0.125, 0.4063, 0.125, 0.4063, 0.1563, 0.375, 0.1563, 0.375, 0.09375, 0.4063, 0.09375, 0.4063, 0.125, 0.375, 0.125, 0.375, 0.0625, 0.4063, 0.0625, 0.4063, 0.09375, 0.375, 0.09375, 0.375, 0.03125, 0.4063, 0.03125, 0.4063, 0.0625, 0.375, 0.0625, 0.4063, 0.2813, 0.4375, 0.2813, 0.4375, 0.3125, 0.4063, 0.3125, 0.4375, 0.2813, 0.4688, 0.2813, 0.4688, 0.3125, 0.4375, 0.3125, 0.4688, 0.2813, 0.5, 0.2813, 0.5, 0.3125, 0.4688, 0.3125, 0.5, 0.2813, 0.5313, 0.2813, 0.5312, 0.3125, 0.5, 0.3125, 0.5313, 0.2813, 0.5625, 0.2813, 0.5625, 0.3125, 0.5312, 0.3125, 0.5625, 0.2813, 0.5938, 0.2813, 0.5938, 0.3125, 0.5625, 0.3125, 0.4063, 0.3125, 0.4375, 0.3125, 0.4375, 0.3438, 0.4063, 0.3438, 0.4375, 0.3125, 0.4688, 0.3125, 0.4688, 0.3438, 0.4375, 0.3438, 0.4688, 0.3125, 0.5, 0.3125, 0.5, 0.3438, 0.4688, 0.3438, 0.5, 0.3125, 0.5312, 0.3125, 0.5313, 0.3438, 0.5, 0.3438, 0.5312, 0.3125, 0.5625, 0.3125, 0.5625, 0.3438, 0.5313, 0.3438, 0.5625, 0.3125, 0.5938, 0.3125, 0.5938, 0.3438, 0.5625, 0.3438, 0.4063, 0.3438, 0.4375, 0.3438, 0.4375, 0.375, 0.4063, 0.375, 0.4375, 0.3438, 0.4688, 0.3438, 0.4688, 0.375, 0.4375, 0.375, 0.4688, 0.3438, 0.5, 0.3438, 0.5, 0.375, 0.4688, 0.375, 0.5, 0.3438, 0.5313, 0.3438, 0.5312, 0.375, 0.5, 0.375, 0.5313, 0.3438, 0.5625, 0.3438, 0.5625, 0.375, 0.5312, 0.375, 0.5625, 0.3438, 0.5938, 0.3438, 0.5938, 0.375, 0.5625, 0.375, 0.4063, 0.375, 0.4375, 0.375, 0.4375, 0.4063, 0.4063, 0.4062, 0.4375, 0.375, 0.4688, 0.375, 0.4688, 0.4063, 0.4375, 0.4063, 0.4688, 0.375, 0.5, 0.375, 0.5, 0.4063, 0.4688, 0.4063, 0.5, 0.375, 0.5312, 0.375, 0.5313, 0.4063, 0.5, 0.4063, 0.5312, 0.375, 0.5625, 0.375, 0.5625, 0.4063, 0.5313, 0.4063, 0.5625, 0.375, 0.5938, 0.375, 0.5938, 0.4063, 0.5625, 0.4063, 0.4063, 0.4062, 0.4375, 0.4063, 0.4375, 0.4375, 0.4063, 0.4375, 0.4375, 0.4063, 0.4688, 0.4063, 0.4688, 0.4375, 0.4375, 0.4375, 0.4688, 0.4063, 0.5, 0.4063, 0.5, 0.4375, 0.4688, 0.4375, 0.5, 0.4063, 0.5313, 0.4063, 0.5312, 0.4375, 0.5, 0.4375, 0.5313, 0.4063, 0.5625, 0.4063, 0.5625, 0.4375, 0.5312, 0.4375, 0.5625, 0.4063, 0.5938, 0.4063, 0.5938, 0.4375, 0.5625, 0.4375, 0.4063, 0.4375, 0.4375, 0.4375, 0.4375, 0.4688, 0.4063, 0.4688, 0.4375, 0.4375, 0.4688, 0.4375, 0.4688, 0.4688, 0.4375, 0.4688, 0.4688, 0.4375, 0.5, 0.4375, 0.5, 0.4688, 0.4688, 0.4688, 0.5, 0.4375, 0.5312, 0.4375, 0.5313, 0.4688, 0.5, 0.4688, 0.5312, 0.4375, 0.5625, 0.4375, 0.5625, 0.4688, 0.5313, 0.4688, 0.5625, 0.4375, 0.5938, 0.4375, 0.5938, 0.4687, 0.5625, 0.4688, 0.375, 0.25, 0.4063, 0.25, 0.4063, 0.2813, 0.375, 0.2813, 0.4063, 0.25, 0.4375, 0.25, 0.4375, 0.2813, 0.4063, 0.2813, 0.4375, 0.25, 0.4688, 0.25, 0.4688, 0.2813, 0.4375, 0.2813, 0.4688, 0.25, 0.5, 0.25, 0.5, 0.2813, 0.4688, 0.2813, 0.5, 0.25, 0.5312, 0.25, 0.5313, 0.2813, 0.5, 0.2813, 0.5312, 0.25, 0.5625, 0.25, 0.5625, 0.2813, 0.5313, 0.2813, 0.5625, 0.25, 0.5938, 0.25, 0.5938, 0.2813, 0.5625, 0.2813, 0.5938, 0.25, 0.625, 0.25, 0.625, 0.2813, 0.5938, 0.2813, 0.5938, 0.2813, 0.625, 0.2813, 0.625, 0.3125, 0.5938, 0.3125, 0.5938, 0.3125, 0.625, 0.3125, 0.625, 0.3438, 0.5938, 0.3438, 0.5938, 0.3438, 0.625, 0.3438, 0.625, 0.375, 0.5938, 0.375, 0.5938, 0.375, 0.625, 0.375, 0.625, 0.4063, 0.5938, 0.4063, 0.5938, 0.4063, 0.625, 0.4063, 0.625, 0.4375, 0.5938, 0.4375, 0.5938, 0.4375, 0.625, 0.4375, 0.625, 0.4688, 0.5938, 0.4687, 0.5938, 0.4687, 0.625, 0.4688, 0.625, 0.5, 0.5938, 0.5, 0.5625, 0.4688, 0.5938, 0.4687, 0.5938, 0.5, 0.5625, 0.5, 0.5313, 0.4688, 0.5625, 0.4688, 0.5625, 0.5, 0.5312, 0.5, 0.5, 0.4688, 0.5313, 0.4688, 0.5312, 0.5, 0.5, 0.5, 0.4688, 0.4688, 0.5, 0.4688, 0.5, 0.5, 0.4688, 0.5, 0.4375, 0.4688, 0.4688, 0.4688, 0.4688, 0.5, 0.4375, 0.5, 0.4063, 0.4688, 0.4375, 0.4688, 0.4375, 0.5, 0.4063, 0.5, 0.375, 0.4688, 0.4063, 0.4688, 0.4063, 0.5, 0.375, 0.5, 0.375, 0.4375, 0.4063, 0.4375, 0.4063, 0.4688, 0.375, 0.4688, 0.375, 0.4063, 0.4063, 0.4062, 0.4063, 0.4375, 0.375, 0.4375, 0.375, 0.375, 0.4063, 0.375, 0.4063, 0.4062, 0.375, 0.4063, 0.375, 0.3438, 0.4063, 0.3438, 0.4063, 0.375, 0.375, 0.375, 0.375, 0.3125, 0.4063, 0.3125, 0.4063, 0.3438, 0.375, 0.3438, 0.375, 0.2813, 0.4063, 0.2813, 0.4063, 0.3125, 0.375, 0.3125, 0.4353, 0.5603, 0.4522, 0.5489, 0.4375, 0.5625, 0.4239, 0.5772, 0.4522, 0.5489, 0.4753, 0.5447, 0.4688, 0.5625, 0.4375, 0.5625, 0.4753, 0.5447, 0.5, 0.5438, 0.5, 0.5625, 0.4688, 0.5625, 0.5, 0.5438, 0.5242, 0.5455, 0.5312, 0.5625, 0.5, 0.5625, 0.5242, 0.5455, 0.5418, 0.5565, 0.5625, 0.5625, 0.5312, 0.5625, 0.5418, 0.5565, 0.5647, 0.5603, 0.5761, 0.5772, 0.5625, 0.5625, 0.4239, 0.5772, 0.4375, 0.5625, 0.4375, 0.5938, 0.4197, 0.6003, 0.4375, 0.5625, 0.4688, 0.5625, 0.4688, 0.5938, 0.4375, 0.5938, 0.4688, 0.5625, 0.5, 0.5625, 0.5, 0.5938, 0.4688, 0.5938, 0.5, 0.5625, 0.5312, 0.5625, 0.5313, 0.5938, 0.5, 0.5938, 0.5312, 0.5625, 0.5625, 0.5625, 0.5625, 0.5938, 0.5313, 0.5938, 0.5625, 0.5625, 0.5761, 0.5772, 0.5803, 0.6003, 0.5625, 0.5938, 0.4197, 0.6003, 0.4375, 0.5938, 0.4375, 0.625, 0.4188, 0.625, 0.4375, 0.5938, 0.4688, 0.5938, 0.4688, 0.625, 0.4375, 0.625, 0.5, 0.5938, 0.5313, 0.5938, 0.5313, 0.5938, 0.5, 0.5938, 0.5313, 0.6563, 0.5, 0.6563, 0.5, 0.6563, 0.5313, 0.6563, 0.5313, 0.5938, 0.5625, 0.5938, 0.5625, 0.625, 0.5312, 0.625, 0.5625, 0.5938, 0.5803, 0.6003, 0.5812, 0.625, 0.5625, 0.625, 0.4188, 0.625, 0.4375, 0.625, 0.4375, 0.6563, 0.4205, 0.6492, 0.4375, 0.625, 0.4688, 0.625, 0.4688, 0.6563, 0.4375, 0.6563, 0.4688, 0.5938, 0.5, 0.5938, 0.5, 0.5938, 0.4688, 0.5938, 0.5, 0.6563, 0.4688, 0.6563, 0.4688, 0.6563, 0.5, 0.6563, 0.5312, 0.625, 0.5625, 0.625, 0.5625, 0.6563, 0.5313, 0.6563, 0.5625, 0.625, 0.5812, 0.625, 0.5795, 0.6492, 0.5625, 0.6563, 0.4205, 0.6492, 0.4375, 0.6563, 0.4375, 0.6875, 0.4315, 0.6668, 0.4375, 0.6563, 0.4688, 0.6563, 0.4688, 0.6875, 0.4375, 0.6875, 0.4688, 0.6563, 0.5, 0.6563, 0.5, 0.6875, 0.4688, 0.6875, 0.5, 0.6563, 0.5313, 0.6563, 0.5312, 0.6875, 0.5, 0.6875, 0.5313, 0.6563, 0.5625, 0.6563, 0.5625, 0.6875, 0.5312, 0.6875, 0.5625, 0.6563, 0.5795, 0.6492, 0.5685, 0.6668, 0.5625, 0.6875, 0.4315, 0.6668, 0.4375, 0.6875, 0.4522, 0.7011, 0.4353, 0.6897, 0.4375, 0.6875, 0.4688, 0.6875, 0.4753, 0.7053, 0.4522, 0.7011, 0.4688, 0.6875, 0.5, 0.6875, 0.5, 0.7062, 0.4753, 0.7053, 0.5, 0.6875, 0.5312, 0.6875, 0.5242, 0.7045, 0.5, 0.7062, 0.5312, 0.6875, 0.5625, 0.6875, 0.5418, 0.6935, 0.5242, 0.7045, 0.5625, 0.6875, 0.5685, 0.6668, 0.5647, 0.6897, 0.5418, 0.6935, 0.375, 0.5, 0.4063, 0.5, 0.4063, 0.5313, 0.375, 0.5313, 0.4063, 0.5, 0.4375, 0.5, 0.4375, 0.5313, 0.4063, 0.5313, 0.4375, 0.5, 0.4688, 0.5, 0.4688, 0.5313, 0.4375, 0.5313, 0.4688, 0.5, 0.5, 0.5, 0.5, 0.5313, 0.4688, 0.5313, 0.5, 0.5, 0.5312, 0.5, 0.5313, 0.5313, 0.5, 0.5313, 0.5312, 0.5, 0.5625, 0.5, 0.5625, 0.5313, 0.5313, 0.5313, 0.5625, 0.5, 0.5938, 0.5, 0.5938, 0.5313, 0.5625, 0.5313, 0.5938, 0.5, 0.625, 0.5, 0.625, 0.5313, 0.5938, 0.5313, 0.5938, 0.5313, 0.625, 0.5313, 0.625, 0.5625, 0.5938, 0.5625, 0.5938, 0.5625, 0.625, 0.5625, 0.625, 0.5938, 0.5938, 0.5938, 0.5938, 0.5938, 0.625, 0.5938, 0.625, 0.625, 0.5938, 0.625, 0.5938, 0.625, 0.625, 0.625, 0.625, 0.6563, 0.5938, 0.6563, 0.5938, 0.6563, 0.625, 0.6563, 0.625, 0.6875, 0.5938, 0.6875, 0.5938, 0.6875, 0.625, 0.6875, 0.625, 0.7188, 0.5938, 0.7188, 0.5938, 0.7188, 0.625, 0.7188, 0.625, 0.75, 0.5938, 0.75, 0.5625, 0.7188, 0.5938, 0.7188, 0.5938, 0.75, 0.5625, 0.75, 0.5313, 0.7187, 0.5625, 0.7188, 0.5625, 0.75, 0.5312, 0.75, 0.5, 0.7188, 0.5313, 0.7187, 0.5312, 0.75, 0.5, 0.75, 0.4688, 0.7187, 0.5, 0.7188, 0.5, 0.75, 0.4688, 0.75, 0.4375, 0.7188, 0.4688, 0.7187, 0.4688, 0.75, 0.4375, 0.75, 0.4063, 0.7188, 0.4375, 0.7188, 0.4375, 0.75, 0.4063, 0.75, 0.375, 0.7188, 0.4063, 0.7188, 0.4063, 0.75, 0.375, 0.75, 0.375, 0.6875, 0.4063, 0.6875, 0.4063, 0.7188, 0.375, 0.7188, 0.375, 0.6563, 0.4063, 0.6563, 0.4063, 0.6875, 0.375, 0.6875, 0.375, 0.625, 0.4063, 0.625, 0.4063, 0.6563, 0.375, 0.6563, 0.375, 0.5938, 0.4063, 0.5938, 0.4063, 0.625, 0.375, 0.625, 0.375, 0.5625, 0.4063, 0.5625, 0.4063, 0.5938, 0.375, 0.5938, 0.375, 0.5313, 0.4063, 0.5313, 0.4063, 0.5625, 0.375, 0.5625, 0.4063, 0.7812, 0.4375, 0.7813, 0.4375, 0.8125, 0.4063, 0.8125, 0.4375, 0.7813, 0.4688, 0.7813, 0.4688, 0.8125, 0.4375, 0.8125, 0.4688, 0.7813, 0.5, 0.7813, 0.5, 0.8125, 0.4688, 0.8125, 0.5, 0.7813, 0.5313, 0.7813, 0.5312, 0.8125, 0.5, 0.8125, 0.5313, 0.7813, 0.5625, 0.7812, 0.5625, 0.8125, 0.5312, 0.8125, 0.5625, 0.7812, 0.5938, 0.7812, 0.5938, 0.8125, 0.5625, 0.8125, 0.4063, 0.8125, 0.4375, 0.8125, 0.4375, 0.8438, 0.4063, 0.8438, 0.4375, 0.8125, 0.4688, 0.8125, 0.4688, 0.8438, 0.4375, 0.8438, 0.4688, 0.8125, 0.5, 0.8125, 0.5, 0.8438, 0.4688, 0.8438, 0.5, 0.8125, 0.5312, 0.8125, 0.5313, 0.8438, 0.5, 0.8438, 0.5312, 0.8125, 0.5625, 0.8125, 0.5625, 0.8438, 0.5313, 0.8438, 0.5625, 0.8125, 0.5938, 0.8125, 0.5938, 0.8438, 0.5625, 0.8438, 0.4063, 0.8438, 0.4375, 0.8438, 0.4375, 0.875, 0.4063, 0.875, 0.4375, 0.8438, 0.4688, 0.8438, 0.4688, 0.875, 0.4375, 0.875, 0.4688, 0.8438, 0.5, 0.8438, 0.5, 0.875, 0.4688, 0.875, 0.5, 0.8438, 0.5313, 0.8438, 0.5312, 0.875, 0.5, 0.875, 0.5313, 0.8438, 0.5625, 0.8438, 0.5625, 0.875, 0.5312, 0.875, 0.5625, 0.8438, 0.5938, 0.8438, 0.5938, 0.875, 0.5625, 0.875, 0.4063, 0.875, 0.4375, 0.875, 0.4375, 0.9063, 0.4063, 0.9062, 0.4375, 0.875, 0.4688, 0.875, 0.4688, 0.9063, 0.4375, 0.9063, 0.4688, 0.875, 0.5, 0.875, 0.5, 0.9063, 0.4688, 0.9063, 0.5, 0.875, 0.5312, 0.875, 0.5313, 0.9063, 0.5, 0.9063, 0.5312, 0.875, 0.5625, 0.875, 0.5625, 0.9063, 0.5313, 0.9063, 0.5625, 0.875, 0.5938, 0.875, 0.5938, 0.9063, 0.5625, 0.9063, 0.4063, 0.9062, 0.4375, 0.9063, 0.4375, 0.9375, 0.4063, 0.9375, 0.4375, 0.9063, 0.4688, 0.9063, 0.4688, 0.9375, 0.4375, 0.9375, 0.4688, 0.9063, 0.5, 0.9063, 0.5, 0.9375, 0.4688, 0.9375, 0.5, 0.9063, 0.5313, 0.9063, 0.5312, 0.9375, 0.5, 0.9375, 0.5313, 0.9063, 0.5625, 0.9063, 0.5625, 0.9375, 0.5312, 0.9375, 0.5625, 0.9063, 0.5938, 0.9063, 0.5938, 0.9375, 0.5625, 0.9375, 0.4063, 0.9375, 0.4375, 0.9375, 0.4375, 0.9688, 0.4063, 0.9688, 0.4375, 0.9375, 0.4688, 0.9375, 0.4688, 0.9688, 0.4375, 0.9688, 0.4688, 0.9375, 0.5, 0.9375, 0.5, 0.9688, 0.4688, 0.9688, 0.5, 0.9375, 0.5312, 0.9375, 0.5313, 0.9688, 0.5, 0.9688, 0.5312, 0.9375, 0.5625, 0.9375, 0.5625, 0.9688, 0.5313, 0.9688, 0.5625, 0.9375, 0.5938, 0.9375, 0.5938, 0.9688, 0.5625, 0.9688, 0.375, 0.75, 0.4063, 0.75, 0.4063, 0.7812, 0.375, 0.7813, 0.4063, 0.75, 0.4375, 0.75, 0.4375, 0.7813, 0.4063, 0.7812, 0.4375, 0.75, 0.4688, 0.75, 0.4688, 0.7813, 0.4375, 0.7813, 0.4688, 0.75, 0.5, 0.75, 0.5, 0.7813, 0.4688, 0.7813, 0.5, 0.75, 0.5312, 0.75, 0.5313, 0.7813, 0.5, 0.7813, 0.5312, 0.75, 0.5625, 0.75, 0.5625, 0.7812, 0.5313, 0.7813, 0.5625, 0.75, 0.5938, 0.75, 0.5938, 0.7812, 0.5625, 0.7812, 0.5938, 0.75, 0.625, 0.75, 0.625, 0.7813, 0.5938, 0.7812, 0.5938, 0.7812, 0.625, 0.7813, 0.625, 0.8125, 0.5938, 0.8125, 0.5938, 0.8125, 0.625, 0.8125, 0.625, 0.8438, 0.5938, 0.8438, 0.5938, 0.8438, 0.625, 0.8438, 0.625, 0.875, 0.5938, 0.875, 0.5938, 0.875, 0.625, 0.875, 0.625, 0.9063, 0.5938, 0.9063, 0.5938, 0.9063, 0.625, 0.9063, 0.625, 0.9375, 0.5938, 0.9375, 0.5938, 0.9375, 0.625, 0.9375, 0.625, 0.9688, 0.5938, 0.9688, 0.5938, 0.9688, 0.625, 0.9688, 0.625, 1.0, 0.5938, 1.0, 0.5625, 0.9688, 0.5938, 0.9688, 0.5938, 1.0, 0.5625, 1.0, 0.5313, 0.9688, 0.5625, 0.9688, 0.5625, 1.0, 0.5313, 1.0, 0.5, 0.9688, 0.5313, 0.9688, 0.5313, 1.0, 0.5, 1.0, 0.4688, 0.9688, 0.5, 0.9688, 0.5, 1.0, 0.4688, 1.0, 0.4375, 0.9688, 0.4688, 0.9688, 0.4688, 1.0, 0.4375, 1.0, 0.4063, 0.9688, 0.4375, 0.9688, 0.4375, 1.0, 0.4063, 1.0, 0.375, 0.9688, 0.4063, 0.9688, 0.4063, 1.0, 0.375, 1.0, 0.375, 0.9375, 0.4063, 0.9375, 0.4063, 0.9688, 0.375, 0.9688, 0.375, 0.9063, 0.4063, 0.9062, 0.4063, 0.9375, 0.375, 0.9375, 0.375, 0.875, 0.4063, 0.875, 0.4063, 0.9062, 0.375, 0.9063, 0.375, 0.8438, 0.4063, 0.8438, 0.4063, 0.875, 0.375, 0.875, 0.375, 0.8125, 0.4063, 0.8125, 0.4063, 0.8438, 0.375, 0.8438, 0.375, 0.7813, 0.4063, 0.7812, 0.4063, 0.8125, 0.375, 0.8125, 0.1563, 0.5313, 0.1875, 0.5313, 0.1875, 0.5625, 0.1563, 0.5625, 0.1875, 0.5313, 0.2188, 0.5313, 0.2188, 0.5625, 0.1875, 0.5625, 0.2188, 0.5313, 0.25, 0.5313, 0.25, 0.5625, 0.2188, 0.5625, 0.25, 0.5313, 0.2812, 0.5313, 0.2813, 0.5625, 0.25, 0.5625, 0.2812, 0.5313, 0.3125, 0.5313, 0.3125, 0.5625, 0.2813, 0.5625, 0.3125, 0.5313, 0.3438, 0.5313, 0.3438, 0.5625, 0.3125, 0.5625, 0.1563, 0.5625, 0.1875, 0.5625, 0.1875, 0.5938, 0.1562, 0.5938, 0.1875, 0.5625, 0.2188, 0.5625, 0.2188, 0.5938, 0.1875, 0.5938, 0.2188, 0.5625, 0.25, 0.5625, 0.25, 0.5938, 0.2188, 0.5938, 0.25, 0.5625, 0.2813, 0.5625, 0.2813, 0.5938, 0.25, 0.5938, 0.2813, 0.5625, 0.3125, 0.5625, 0.3125, 0.5938, 0.2813, 0.5938, 0.3125, 0.5625, 0.3438, 0.5625, 0.3438, 0.5938, 0.3125, 0.5938, 0.1562, 0.5938, 0.1875, 0.5938, 0.1875, 0.625, 0.1563, 0.625, 0.1875, 0.5938, 0.2188, 0.5938, 0.2188, 0.625, 0.1875, 0.625, 0.2188, 0.5938, 0.25, 0.5938, 0.25, 0.625, 0.2188, 0.625, 0.25, 0.5938, 0.2813, 0.5938, 0.2813, 0.625, 0.25, 0.625, 0.2813, 0.5938, 0.3125, 0.5938, 0.3125, 0.625, 0.2813, 0.625, 0.3125, 0.5938, 0.3438, 0.5938, 0.3438, 0.625, 0.3125, 0.625, 0.1563, 0.625, 0.1875, 0.625, 0.1875, 0.6563, 0.1562, 0.6562, 0.1875, 0.625, 0.2188, 0.625, 0.2188, 0.6563, 0.1875, 0.6563, 0.2188, 0.625, 0.25, 0.625, 0.25, 0.6563, 0.2188, 0.6563, 0.25, 0.625, 0.2813, 0.625, 0.2813, 0.6563, 0.25, 0.6563, 0.2813, 0.625, 0.3125, 0.625, 0.3125, 0.6563, 0.2813, 0.6563, 0.3125, 0.625, 0.3438, 0.625, 0.3438, 0.6563, 0.3125, 0.6563, 0.1562, 0.6562, 0.1875, 0.6563, 0.1875, 0.6875, 0.1563, 0.6875, 0.1875, 0.6563, 0.2188, 0.6563, 0.2188, 0.6875, 0.1875, 0.6875, 0.2188, 0.6563, 0.25, 0.6563, 0.25, 0.6875, 0.2188, 0.6875, 0.25, 0.6563, 0.2813, 0.6563, 0.2813, 0.6875, 0.25, 0.6875, 0.2813, 0.6563, 0.3125, 0.6563, 0.3125, 0.6875, 0.2813, 0.6875, 0.3125, 0.6563, 0.3438, 0.6563, 0.3438, 0.6875, 0.3125, 0.6875, 0.1563, 0.6875, 0.1875, 0.6875, 0.1875, 0.7188, 0.1563, 0.7188, 0.1875, 0.6875, 0.2188, 0.6875, 0.2188, 0.7188, 0.1875, 0.7188, 0.2188, 0.6875, 0.25, 0.6875, 0.25, 0.7188, 0.2188, 0.7188, 0.25, 0.6875, 0.2813, 0.6875, 0.2812, 0.7188, 0.25, 0.7188, 0.2813, 0.6875, 0.3125, 0.6875, 0.3125, 0.7188, 0.2812, 0.7188, 0.3125, 0.6875, 0.3438, 0.6875, 0.3438, 0.7188, 0.3125, 0.7188, 0.125, 0.5, 0.1563, 0.5, 0.1563, 0.5313, 0.125, 0.5313, 0.1563, 0.5, 0.1875, 0.5, 0.1875, 0.5313, 0.1563, 0.5313, 0.1875, 0.5, 0.2188, 0.5, 0.2188, 0.5313, 0.1875, 0.5313, 0.2188, 0.5, 0.25, 0.5, 0.25, 0.5313, 0.2188, 0.5313, 0.25, 0.5, 0.2813, 0.5, 0.2812, 0.5313, 0.25, 0.5313, 0.2813, 0.5, 0.3125, 0.5, 0.3125, 0.5313, 0.2812, 0.5313, 0.3125, 0.5, 0.3438, 0.5, 0.3438, 0.5313, 0.3125, 0.5313, 0.3438, 0.5, 0.375, 0.5, 0.375, 0.5313, 0.3438, 0.5313, 0.3438, 0.5313, 0.375, 0.5313, 0.375, 0.5625, 0.3438, 0.5625, 0.3438, 0.5625, 0.375, 0.5625, 0.375, 0.5938, 0.3438, 0.5938, 0.3438, 0.5938, 0.375, 0.5938, 0.375, 0.625, 0.3438, 0.625, 0.3438, 0.625, 0.375, 0.625, 0.375, 0.6563, 0.3438, 0.6563, 0.3438, 0.6563, 0.375, 0.6563, 0.375, 0.6875, 0.3438, 0.6875, 0.3438, 0.6875, 0.375, 0.6875, 0.375, 0.7188, 0.3438, 0.7188, 0.3438, 0.7188, 0.375, 0.7188, 0.375, 0.75, 0.3438, 0.75, 0.3125, 0.7188, 0.3438, 0.7188, 0.3438, 0.75, 0.3125, 0.75, 0.2812, 0.7188, 0.3125, 0.7188, 0.3125, 0.75, 0.2813, 0.75, 0.25, 0.7188, 0.2812, 0.7188, 0.2813, 0.75, 0.25, 0.75, 0.2188, 0.7188, 0.25, 0.7188, 0.25, 0.75, 0.2188, 0.75, 0.1875, 0.7188, 0.2188, 0.7188, 0.2188, 0.75, 0.1875, 0.75, 0.1563, 0.7188, 0.1875, 0.7188, 0.1875, 0.75, 0.1563, 0.75, 0.125, 0.7188, 0.1563, 0.7188, 0.1563, 0.75, 0.125, 0.75, 0.125, 0.6875, 0.1563, 0.6875, 0.1563, 0.7188, 0.125, 0.7188, 0.125, 0.6563, 0.1562, 0.6562, 0.1563, 0.6875, 0.125, 0.6875, 0.125, 0.625, 0.1563, 0.625, 0.1562, 0.6562, 0.125, 0.6563, 0.125, 0.5938, 0.1562, 0.5938, 0.1563, 0.625, 0.125, 0.625, 0.125, 0.5625, 0.1563, 0.5625, 0.1562, 0.5938, 0.125, 0.5938, 0.125, 0.5313, 0.1563, 0.5313, 0.1563, 0.5625, 0.125, 0.5625, 0.6562, 0.5313, 0.6875, 0.5313, 0.6875, 0.5625, 0.6563, 0.5625, 0.6875, 0.5313, 0.7188, 0.5313, 0.7188, 0.5625, 0.6875, 0.5625, 0.7188, 0.5313, 0.75, 0.5313, 0.75, 0.5625, 0.7188, 0.5625, 0.75, 0.5313, 0.7813, 0.5313, 0.7813, 0.5625, 0.75, 0.5625, 0.7813, 0.5313, 0.8125, 0.5313, 0.8125, 0.5625, 0.7813, 0.5625, 0.8125, 0.5313, 0.8438, 0.5313, 0.8438, 0.5625, 0.8125, 0.5625, 0.6563, 0.5625, 0.6875, 0.5625, 0.6875, 0.5938, 0.6563, 0.5938, 0.6875, 0.5625, 0.7188, 0.5625, 0.7187, 0.5938, 0.6875, 0.5938, 0.7188, 0.5625, 0.75, 0.5625, 0.75, 0.5938, 0.7187, 0.5938, 0.75, 0.5625, 0.7813, 0.5625, 0.7813, 0.5938, 0.75, 0.5938, 0.7813, 0.5625, 0.8125, 0.5625, 0.8125, 0.5938, 0.7813, 0.5938, 0.8125, 0.5625, 0.8438, 0.5625, 0.8438, 0.5938, 0.8125, 0.5938, 0.6563, 0.5938, 0.6875, 0.5938, 0.6875, 0.625, 0.6563, 0.625, 0.6875, 0.5938, 0.7187, 0.5938, 0.7188, 0.625, 0.6875, 0.625, 0.7187, 0.5938, 0.75, 0.5938, 0.75, 0.625, 0.7188, 0.625, 0.75, 0.5938, 0.7813, 0.5938, 0.7813, 0.625, 0.75, 0.625, 0.7813, 0.5938, 0.8125, 0.5938, 0.8125, 0.625, 0.7813, 0.625, 0.8125, 0.5938, 0.8438, 0.5938, 0.8438, 0.625, 0.8125, 0.625, 0.6563, 0.625, 0.6875, 0.625, 0.6875, 0.6563, 0.6563, 0.6563, 0.6875, 0.625, 0.7188, 0.625, 0.7187, 0.6563, 0.6875, 0.6563, 0.7188, 0.625, 0.75, 0.625, 0.75, 0.6563, 0.7187, 0.6563, 0.75, 0.625, 0.7813, 0.625, 0.7813, 0.6563, 0.75, 0.6563, 0.7813, 0.625, 0.8125, 0.625, 0.8125, 0.6563, 0.7813, 0.6563, 0.8125, 0.625, 0.8438, 0.625, 0.8438, 0.6562, 0.8125, 0.6563, 0.6563, 0.6563, 0.6875, 0.6563, 0.6875, 0.6875, 0.6562, 0.6875, 0.6875, 0.6563, 0.7187, 0.6563, 0.7188, 0.6875, 0.6875, 0.6875, 0.7187, 0.6563, 0.75, 0.6563, 0.75, 0.6875, 0.7188, 0.6875, 0.75, 0.6563, 0.7813, 0.6563, 0.7813, 0.6875, 0.75, 0.6875, 0.7813, 0.6563, 0.8125, 0.6563, 0.8125, 0.6875, 0.7813, 0.6875, 0.8125, 0.6563, 0.8438, 0.6562, 0.8438, 0.6875, 0.8125, 0.6875, 0.6562, 0.6875, 0.6875, 0.6875, 0.6875, 0.7188, 0.6562, 0.7188, 0.6875, 0.6875, 0.7188, 0.6875, 0.7188, 0.7188, 0.6875, 0.7188, 0.7188, 0.6875, 0.75, 0.6875, 0.75, 0.7188, 0.7188, 0.7188, 0.75, 0.6875, 0.7813, 0.6875, 0.7813, 0.7188, 0.75, 0.7188, 0.7813, 0.6875, 0.8125, 0.6875, 0.8125, 0.7188, 0.7813, 0.7188, 0.8125, 0.6875, 0.8438, 0.6875, 0.8438, 0.7188, 0.8125, 0.7188, 0.625, 0.5, 0.6563, 0.5, 0.6562, 0.5313, 0.625, 0.5313, 0.6563, 0.5, 0.6875, 0.5, 0.6875, 0.5313, 0.6562, 0.5313, 0.6875, 0.5, 0.7188, 0.5, 0.7188, 0.5313, 0.6875, 0.5313, 0.7188, 0.5, 0.75, 0.5, 0.75, 0.5313, 0.7188, 0.5313, 0.75, 0.5, 0.7813, 0.5, 0.7813, 0.5313, 0.75, 0.5313, 0.7813, 0.5, 0.8125, 0.5, 0.8125, 0.5313, 0.7813, 0.5313, 0.8125, 0.5, 0.8438, 0.5, 0.8438, 0.5313, 0.8125, 0.5313, 0.8438, 0.5, 0.875, 0.5, 0.875, 0.5313, 0.8438, 0.5313, 0.8438, 0.5313, 0.875, 0.5313, 0.875, 0.5625, 0.8438, 0.5625, 0.8438, 0.5625, 0.875, 0.5625, 0.875, 0.5938, 0.8438, 0.5938, 0.8438, 0.5938, 0.875, 0.5938, 0.875, 0.625, 0.8438, 0.625, 0.8438, 0.625, 0.875, 0.625, 0.875, 0.6563, 0.8438, 0.6562, 0.8438, 0.6562, 0.875, 0.6563, 0.875, 0.6875, 0.8438, 0.6875, 0.8438, 0.6875, 0.875, 0.6875, 0.875, 0.7188, 0.8438, 0.7188, 0.8438, 0.7188, 0.875, 0.7188, 0.875, 0.75, 0.8438, 0.75, 0.8125, 0.7188, 0.8438, 0.7188, 0.8438, 0.75, 0.8125, 0.75, 0.7813, 0.7188, 0.8125, 0.7188, 0.8125, 0.75, 0.7813, 0.75, 0.75, 0.7188, 0.7813, 0.7188, 0.7813, 0.75, 0.75, 0.75, 0.7188, 0.7188, 0.75, 0.7188, 0.75, 0.75, 0.7188, 0.75, 0.6875, 0.7188, 0.7188, 0.7188, 0.7188, 0.75, 0.6875, 0.75, 0.6562, 0.7188, 0.6875, 0.7188, 0.6875, 0.75, 0.6563, 0.75, 0.625, 0.7188, 0.6562, 0.7188, 0.6563, 0.75, 0.625, 0.75, 0.625, 0.6875, 0.6562, 0.6875, 0.6562, 0.7188, 0.625, 0.7188, 0.625, 0.6563, 0.6563, 0.6563, 0.6562, 0.6875, 0.625, 0.6875, 0.625, 0.625, 0.6563, 0.625, 0.6563, 0.6563, 0.625, 0.6563, 0.625, 0.5938, 0.6563, 0.5938, 0.6563, 0.625, 0.625, 0.625, 0.625, 0.5625, 0.6563, 0.5625, 0.6563, 0.5938, 0.625, 0.5938, 0.625, 0.5313, 0.6562, 0.5313, 0.6563, 0.5625, 0.625, 0.5625, 0.4522, 0.5489, 0.4353, 0.5603, 0.4063, 0.5313, 0.4375, 0.5313, 0.4753, 0.5447, 0.4522, 0.5489, 0.4375, 0.5313, 0.4688, 0.5313, 0.5, 0.5438, 0.4753, 0.5447, 0.4688, 0.5313, 0.5, 0.5313, 0.5242, 0.5455, 0.5, 0.5438, 0.5, 0.5313, 0.5313, 0.5313, 0.5418, 0.5565, 0.5242, 0.5455, 0.5313, 0.5313, 0.5625, 0.5313, 0.5647, 0.5603, 0.5418, 0.5565, 0.5625, 0.5313, 0.5938, 0.5313, 0.4353, 0.5603, 0.4239, 0.5772, 0.4063, 0.5625, 0.4063, 0.5313, 0.5761, 0.5772, 0.5647, 0.5603, 0.5938, 0.5313, 0.5938, 0.5625, 0.4239, 0.5772, 0.4197, 0.6003, 0.4063, 0.5938, 0.4063, 0.5625, 0.5803, 0.6003, 0.5761, 0.5772, 0.5938, 0.5625, 0.5938, 0.5938, 0.4197, 0.6003, 0.4188, 0.625, 0.4063, 0.625, 0.4063, 0.5938, 0.5812, 0.625, 0.5803, 0.6003, 0.5938, 0.5938, 0.5938, 0.625, 0.4188, 0.625, 0.4205, 0.6492, 0.4063, 0.6563, 0.4063, 0.625, 0.5795, 0.6492, 0.5812, 0.625, 0.5938, 0.625, 0.5938, 0.6563, 0.4205, 0.6492, 0.4315, 0.6668, 0.4063, 0.6875, 0.4063, 0.6563, 0.5685, 0.6668, 0.5795, 0.6492, 0.5938, 0.6563, 0.5938, 0.6875, 0.4315, 0.6668, 0.4353, 0.6897, 0.4063, 0.7188, 0.4063, 0.6875, 0.5647, 0.6897, 0.5685, 0.6668, 0.5938, 0.6875, 0.5938, 0.7188, 0.4353, 0.6897, 0.4522, 0.7011, 0.4375, 0.7188, 0.4063, 0.7188, 0.4522, 0.7011, 0.4753, 0.7053, 0.4688, 0.7187, 0.4375, 0.7188, 0.4753, 0.7053, 0.5, 0.7062, 0.5, 0.7188, 0.4688, 0.7187, 0.5, 0.7062, 0.5242, 0.7045, 0.5313, 0.7187, 0.5, 0.7188, 0.5242, 0.7045, 0.5418, 0.6935, 0.5625, 0.7188, 0.5313, 0.7187, 0.5418, 0.6935, 0.5647, 0.6897, 0.5938, 0.7188, 0.5625, 0.7188, 0.4688, 0.5938, 0.5, 0.5938, 0.5, 0.625, 0.4688, 0.625, 0.5, 0.5938, 0.5313, 0.5938, 0.5312, 0.625, 0.5, 0.625, 0.4688, 0.625, 0.5, 0.625, 0.5, 0.6563, 0.4688, 0.6563, 0.5, 0.625, 0.5312, 0.625, 0.5313, 0.6563, 0.5, 0.6563, 0.5312, 0.625, 0.5313, 0.6563, 0.5313, 0.6563, 0.5312, 0.625, 0.4688, 0.6563, 0.4688, 0.625, 0.4688, 0.625, 0.4688, 0.6563, 0.5313, 0.5938, 0.5312, 0.625, 0.5312, 0.625, 0.5313, 0.5938, 0.4688, 0.625, 0.4688, 0.5938, 0.4688, 0.5938, 0.4688, 0.625])
me_cube_002.materials.append(mat_eye)
me_cube_002.materials.append(mat_case)
me_cube_002.update()

# ---- objects
ob_light = bpy.data.objects.new('Light', light_light)
ob_camera = bpy.data.objects.new('Camera', cam_camera)
ob_cube_001 = bpy.data.objects.new('Cube.001', me_cube_002)

# ---- transforms, parenting, visibility, modifiers, constraints
ob_light.location = (4.076, 1.005, 5.904)
ob_light.rotation_euler = (0.6503, 0.05522, 1.866)
ob_light.lock_rotations_4d = False
ob_light.empty_display_type = 'ARROWS'
ob_light.color = (0.0, 0.0, 0.0, 0.0)
ob_light.lineart.crease_threshold = 0.0
ob_camera.location = (7.359, -6.926, 4.958)
ob_camera.rotation_euler = (1.109, 0.0, 0.8149)
ob_camera.lock_rotations_4d = False
ob_camera.empty_display_type = 'ARROWS'
ob_camera.color = (0.0, 0.0, 0.0, 0.0)
ob_camera.display_type = 'WIRE'
ob_camera.lineart.crease_threshold = 0.0
ob_cube_001.location = (1.295, 0.003158, -0.01813)
ob_cube_001.scale = (0.4231, 0.4231, 0.4231)

# ---- collection membership
col_collection.objects.link(ob_light)
col_collection.objects.link(ob_camera)
col_collection.objects.link(ob_cube_001)

# ---- scene / render settings (as saved in the file)
scene.camera = ob_camera
scene.frame_start = 1; scene.frame_end = 250; scene.frame_set(1)
scene.render.engine = 'BLENDER_EEVEE_NEXT'
bpy.context.view_layer.update()
